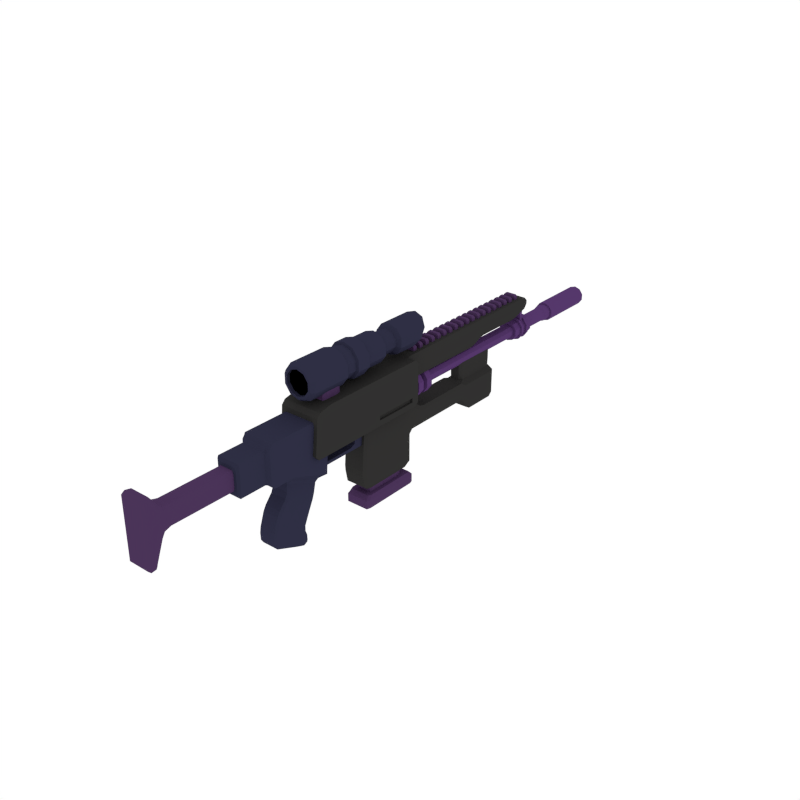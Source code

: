 # Source: Rifle.blend  (saved by Blender 2.79.0; exported with 4.5.12 LTS)
import bpy
from mathutils import Matrix  # noqa: F401  (used for matrix-valued properties, if any)

bpy.ops.wm.read_factory_settings(use_empty=True)
scene = bpy.context.scene
scene.name = 'Scene'

# ---- collections
col_collection_1 = bpy.data.collections.new('Collection 1'); scene.collection.children.link(col_collection_1)

# ---- materials (node trees are filled in below, after node groups)
mat_scopehandle = bpy.data.materials.new('ScopeHandle')
mat_scopehandle.alpha_threshold = 0.0
mat_scopehandle.diffuse_color = (0.02826, 0.02864, 0.0578, 1.0)
mat_scopehandle.roughness = 0.5
mat_detail = bpy.data.materials.new('Detail')
mat_detail.alpha_threshold = 0.0
mat_detail.diffuse_color = (0.0694, 0.03379, 0.0985, 1.0)
mat_detail.roughness = 0.5
mat_main = bpy.data.materials.new('Main')
mat_main.alpha_threshold = 0.0
mat_main.diffuse_color = (0.03106, 0.0301, 0.02935, 1.0)
mat_main.roughness = 0.5
mat_barrel = bpy.data.materials.new('Barrel')
mat_barrel.alpha_threshold = 0.0
mat_barrel.diffuse_color = (0.09172, 0.03888, 0.1473, 1.0)
mat_barrel.roughness = 0.5
mat_glass = bpy.data.materials.new('Glass')
mat_glass.alpha_threshold = 0.0
mat_glass.diffuse_color = (0.0, 0.0, 0.0, 1.0)
mat_glass.roughness = 0.5

# ---- material node trees

# ---- world
world_world = bpy.data.worlds.new('World'); scene.world = world_world
world_world.color = (1.0, 1.0, 1.0)
world_world.use_sun_shadow = False
world_world.sun_shadow_jitter_overblur = 0.0
world_world.cycles.sampling_method = 'NONE'
world_world.cycles.sample_map_resolution = 256

# ---- meshes
me_cube = bpy.data.meshes.new('Cube')
me_cube.from_pydata([(-0.1499, -2.226, 0.2315), (-0.1559, -2.27, 0.2753), (-0.1668, -2.228, 0.2753), (-0.1668, -2.228, 1.126), (-0.1559, -2.27, 1.132), (-0.15, -2.227, 1.17), (-0.1446, -2.041, 0.6053), (-0.1297, -1.965, 0.6571), (-0.1078, -1.958, 0.6141), (-0.1252, -2.011, 0.5567), (-0.126, -2.019, 0.9885), (-0.1078, -1.958, 0.9343), (-0.1297, -1.965, 0.8913), (-0.1446, -2.041, 0.9384), (0.1668, -2.228, 0.2753), (0.1559, -2.27, 0.2753), (0.1499, -2.226, 0.2315), (0.15, -2.227, 1.17), (0.1559, -2.27, 1.132), (0.1668, -2.228, 1.126), (0.1078, -1.958, 0.6141), (0.1297, -1.965, 0.6571), (0.1446, -2.041, 0.6053), (0.1252, -2.011, 0.5567), (0.126, -2.019, 0.9885), (0.1446, -2.041, 0.9384), (0.1297, -1.965, 0.8913), (0.1078, -1.958, 0.9343), (-0.1111, -0.9379, 0.8697), (-0.0953, -0.9379, 0.9136), (-0.0953, -0.9379, 0.6348), (-0.1111, -0.9379, 0.6787), (0.1111, -0.9379, 0.6787), (0.0953, -0.9379, 0.6348), (0.0953, -0.9379, 0.9136), (0.1111, -0.9379, 0.8697), (-0.1111, -1.858, 0.8697), (-0.0953, -1.858, 0.9136), (-0.1111, -1.858, 0.6787), (-0.0953, -1.858, 0.6348), (0.1111, -1.858, 0.6787), (0.0953, -1.858, 0.6348), (0.1111, -1.858, 0.8697), (0.0953, -1.858, 0.9136), (-0.1838, -0.9052, 0.9609), (-0.168, -0.9052, 1.005), (-0.1838, -0.9052, 0.5874), (-0.168, -0.9052, 0.5436), (0.168, -0.9052, 0.5436), (0.1838, -0.9052, 0.5874), (0.168, -0.9052, 1.005), (0.1838, -0.9052, 0.9609), (-0.1838, -0.5112, 0.9609), (-0.168, -0.5112, 1.005), (-0.168, -0.5112, 0.5436), (-0.1838, -0.5112, 0.5874), (0.1838, -0.5112, 0.5874), (0.168, -0.5112, 0.5436), (0.168, -0.5112, 1.005), (0.1838, -0.5112, 0.9609), (-0.245, -0.4235, 1.038), (-0.2292, -0.4673, 1.014), (-0.1719, -0.4673, 1.038), (-0.2292, -0.4235, 1.082), (-0.245, -0.4235, 0.5216), (-0.2292, -0.4235, 0.4777), (-0.1606, -0.4673, 0.5216), (-0.2292, -0.4673, 0.5418), (0.2292, -0.4235, 0.4777), (0.245, -0.4235, 0.5216), (0.2292, -0.4673, 0.5418), (0.1606, -0.4673, 0.5216), (0.2292, -0.4235, 1.082), (0.1719, -0.4673, 1.038), (0.2292, -0.4673, 1.014), (0.245, -0.4235, 1.038), (-0.245, 0.2366, 1.038), (-0.245, 0.1314, 1.038), (-0.2292, 0.1692, 1.082), (-0.2292, 0.2569, 1.082), (-0.245, -0.1202, 0.4991), (-0.2292, -0.2308, 0.4777), (-0.245, -0.2105, 0.5216), (0.245, -0.1202, 0.4991), (0.245, -0.2105, 0.5216), (0.2292, -0.2308, 0.4777), (0.2292, 0.2569, 1.082), (0.2292, 0.1692, 1.082), (0.245, 0.1314, 1.038), (0.245, 0.2366, 1.038), (-0.245, 0.4793, 1.038), (-0.2292, 0.4825, 1.082), (-0.2292, 0.5232, 1.038), (-0.245, 0.4268, 0.29), (-0.2292, 0.4695, 0.2716), (0.2292, 0.4695, 0.2716), (0.245, 0.4268, 0.29), (0.2292, 0.4825, 1.082), (0.245, 0.4793, 1.038), (0.2292, 0.5232, 1.038), (0.122, -0.1598, 0.1663), (0.1378, -0.1197, 0.1458), (0.1378, -0.08653, 0.2271), (0.122, -0.1297, 0.2437), (-0.122, -0.1297, 0.2437), (-0.1378, -0.08653, 0.2271), (-0.1378, -0.1197, 0.1458), (-0.122, -0.1598, 0.1663), (0.122, 0.3324, 0.02743), (0.1378, 0.292, 0.04785), (0.1378, 0.2647, -0.0363), (0.122, 0.3044, -0.05507), (-0.122, 0.3324, 0.02743), (-0.122, 0.3044, -0.05507), (-0.1378, 0.2647, -0.0363), (-0.1378, 0.292, 0.04785), (0.122, -0.3092, -0.03674), (0.1378, -0.2691, -0.05492), (0.1378, -0.2242, 0.02111), (0.122, -0.267, 0.0384), (-0.122, -0.3092, -0.03674), (-0.122, -0.267, 0.0384), (-0.1378, -0.2242, 0.02111), (-0.1378, -0.2691, -0.05492), (0.122, 0.205, -0.2671), (0.122, 0.2417, -0.1874), (0.1378, 0.2017, -0.1695), (0.1378, 0.165, -0.2492), (-0.122, 0.205, -0.2671), (-0.1378, 0.165, -0.2492), (-0.1378, 0.2017, -0.1695), (-0.122, 0.2417, -0.1874), (0.122, -0.3868, -0.3152), (0.1378, -0.3423, -0.3298), (0.1378, -0.3324, -0.2416), (0.122, -0.3747, -0.2298), (-0.122, -0.3868, -0.3152), (-0.122, -0.3747, -0.2298), (-0.1378, -0.3324, -0.2416), (-0.1378, -0.3423, -0.3298), (0.122, 0.154, -0.4585), (0.122, 0.1555, -0.3778), (0.1378, 0.1129, -0.3655), (0.1378, 0.07347, -0.4455), (0.1378, 0.1323, -0.5221), (-0.122, 0.154, -0.4585), (-0.1378, 0.1323, -0.5221), (-0.1378, 0.07347, -0.4455), (-0.1378, 0.1129, -0.3655), (-0.122, 0.1555, -0.3778), (0.122, -0.3823, -0.4178), (0.122, -0.3397, -0.4781), (0.1378, -0.3378, -0.4316), (-0.122, -0.3823, -0.4178), (-0.1378, -0.3378, -0.4316), (-0.122, -0.3397, -0.4781), (0.122, 0.06913, -0.6412), (0.1378, 0.09034, -0.6021), (0.1378, 0.007194, -0.5718), (0.122, -0.0131, -0.6108), (-0.122, 0.06913, -0.6412), (-0.122, -0.0131, -0.6108), (-0.1378, 0.007194, -0.5718), (-0.1378, 0.09034, -0.6021), (0.122, 0.1794, -0.5215), (0.1378, 0.1494, -0.5644), (0.122, 0.1833, -0.6042), (-0.122, 0.1794, -0.5215), (-0.122, 0.1833, -0.6042), (-0.1378, 0.1494, -0.5644), (0.122, 0.1213, -0.6586), (0.122, 0.1754, -0.6305), (0.1378, 0.1338, -0.6166), (-0.122, 0.1213, -0.6586), (-0.1378, 0.1338, -0.6166), (-0.122, 0.1754, -0.6305), (0.1378, -0.08156, 0.3443), (0.1534, -0.0899, 0.4013), (0.1353, -0.1526, 0.4406), (0.122, -0.1246, 0.3647), (0.1533, 0.343, 0.2268), (0.1378, 0.3206, 0.1799), (0.122, 0.3619, 0.1637), (0.1353, 0.414, 0.2161), (-0.1353, 0.414, 0.2161), (-0.122, 0.3619, 0.1637), (-0.1378, 0.3206, 0.1799), (-0.1533, 0.343, 0.2268), (-0.1534, -0.0899, 0.4013), (-0.1378, -0.08156, 0.3443), (-0.122, -0.1246, 0.3647), (-0.1353, -0.1526, 0.4406), (-0.1567, -2.144, 0.2753), (-0.1404, -2.146, 0.2315), (-0.1567, -2.144, 1.113), (-0.1403, -2.145, 1.158), (0.1567, -2.144, 0.2753), (0.1404, -2.146, 0.2315), (0.1567, -2.144, 1.113), (0.1403, -2.145, 1.158), (-0.1475, -0.9314, 0.633), (-0.1317, -0.9314, 0.5892), (0.1475, -0.9314, 0.633), (0.1317, -0.9314, 0.5892), (0.1475, -0.9314, 0.9153), (0.1317, -0.9314, 0.9592), (-0.1475, -0.9314, 0.9153), (-0.1317, -0.9314, 0.9592), (-0.1189, 0.2917, 0.3069), (-0.1189, 0.2917, 0.4821), (-0.1189, 1.026, 0.3069), (-0.1189, 1.029, 0.3518), (0.1189, 0.2917, 0.3069), (0.1189, 0.2917, 0.4821), (0.1189, 1.026, 0.3069), (0.1189, 1.029, 0.3518), (-0.1189, 0.5753, 0.3069), (-0.1189, 0.5753, 0.3518), (0.1189, 0.5753, 0.3069), (0.1189, 0.5753, 0.3518), (-0.1189, 1.11, 0.3899), (-0.1189, 1.121, 0.3069), (0.1189, 1.121, 0.3069), (0.1189, 1.11, 0.3899), (-0.1189, 1.289, 0.4296), (-0.1189, 1.289, 0.3069), (0.1189, 1.289, 0.3069), (0.1189, 1.289, 0.4296), (-0.1189, 1.121, 0.4808), (0.1189, 1.121, 0.4808), (-0.1189, 1.289, 0.5117), (0.1189, 1.289, 0.5117), (-0.1189, 1.087, 0.5306), (0.1189, 1.087, 0.5306), (-0.1189, 1.289, 0.552), (0.1189, 1.289, 0.552), (-0.1189, 1.078, 0.6122), (0.1189, 1.078, 0.6122), (-0.1189, 1.289, 0.6122), (0.1189, 1.289, 0.6122), (-0.1189, 0.9779, 0.5393), (0.1189, 0.9779, 0.5393), (-0.1189, 0.9684, 0.6122), (0.1189, 0.9684, 0.6122), (-0.1189, 0.6213, 0.5393), (0.1189, 0.6213, 0.5393), (-0.1189, 0.6117, 0.6122), (0.1189, 0.6117, 0.6122), (-0.1189, 0.2917, 0.5393), (0.1189, 0.2917, 0.5393), (-0.1189, 0.2917, 0.6122), (0.1189, 0.2917, 0.6122), (-0.1189, 0.5207, 0.3902), (0.1189, 0.5207, 0.3902), (-0.1189, 0.2917, 0.5107), (0.1189, 0.5432, 0.4657), (-0.1189, 0.5207, 0.3069), (0.1189, 0.2917, 0.5107), (-0.1189, 0.5432, 0.4657), (0.1189, 0.5207, 0.3069), (-0.3152, 0.2737, 0.637), (-0.2973, 0.271, 0.5805), (-0.2973, 0.2172, 0.6396), (-0.3152, 0.32, 1.153), (-0.2973, 0.2629, 1.15), (-0.2973, 0.3154, 1.21), (-0.3152, 2.119, 0.637), (-0.2973, 2.176, 0.637), (-0.2973, 2.119, 0.5805), (-0.3152, 2.119, 1.198), (-0.2973, 2.119, 1.255), (-0.2973, 2.176, 1.198), (0.3152, 0.2737, 0.637), (0.2973, 0.2172, 0.6396), (0.2973, 0.271, 0.5805), (0.3152, 0.32, 1.153), (0.2973, 0.3154, 1.21), (0.2973, 0.2629, 1.15), (0.2973, 2.176, 0.637), (0.3152, 2.119, 0.637), (0.2973, 2.119, 0.5805), (0.2973, 2.176, 1.198), (0.2973, 2.119, 1.255), (0.3152, 2.119, 1.198), (-0.3152, 0.4696, 0.637), (-0.3152, 0.5496, 0.637), (-0.2973, 0.5496, 0.5805), (-0.2973, 0.4696, 0.5805), (-0.3152, 0.4696, 1.187), (-0.2973, 0.4704, 1.246), (-0.2973, 0.5498, 1.255), (-0.3152, 0.5496, 1.198), (0.2973, 0.4696, 0.5805), (0.2973, 0.5496, 0.5805), (0.3152, 0.5496, 0.637), (0.3152, 0.4696, 0.637), (0.3152, 0.4696, 1.187), (0.3152, 0.5496, 1.198), (0.2973, 0.5498, 1.255), (0.2973, 0.4704, 1.246), (-0.3152, 0.7783, 1.198), (-0.2973, 0.7783, 1.255), (-0.2973, 0.8583, 1.255), (-0.3152, 0.8583, 1.198), (0.2973, 0.7783, 0.5805), (0.2973, 0.8583, 0.5805), (0.3152, 0.8583, 0.637), (0.3152, 0.7783, 0.637), (-0.3152, 0.7783, 0.637), (-0.3152, 0.8583, 0.637), (-0.2973, 0.8583, 0.5805), (-0.2973, 0.7783, 0.5805), (0.3152, 0.7783, 1.198), (0.3152, 0.8583, 1.198), (0.2973, 0.8583, 1.255), (0.2973, 0.7783, 1.255), (0.1894, 2.119, 0.5805), (0.1716, 2.136, 0.524), (0.1716, 2.216, 0.4871), (0.1537, 2.214, 0.5557), (0.159, 2.176, 0.626), (0.1842, 2.176, 0.637), (-0.1894, 2.119, 0.5805), (-0.1842, 2.176, 0.637), (-0.159, 2.176, 0.626), (-0.1537, 2.214, 0.5557), (-0.1716, 2.216, 0.4871), (-0.1716, 2.136, 0.524), (-0.1894, 2.176, 1.198), (-0.1842, 2.119, 1.255), (-0.159, 2.136, 1.255), (-0.1537, 2.216, 1.255), (-0.1716, 2.232, 1.198), (0.1894, 2.176, 1.198), (0.1716, 2.232, 1.198), (0.1537, 2.216, 1.255), (0.159, 2.136, 1.255), (0.1842, 2.119, 1.255), (-0.1842, 0.2172, 0.6396), (-0.1842, 0.271, 0.5805), (-0.159, 0.271, 0.5805), (-0.159, 0.2172, 0.6396), (0.1842, 0.2172, 0.6396), (0.159, 0.2172, 0.6396), (0.159, 0.271, 0.5805), (0.1842, 0.271, 0.5805), (0.1842, 0.2629, 1.15), (0.1842, 0.3154, 1.21), (0.159, 0.3154, 1.21), (0.159, 0.2629, 1.15), (-0.1842, 0.2629, 1.15), (-0.159, 0.2629, 1.15), (-0.159, 0.3154, 1.21), (-0.1842, 0.3154, 1.21), (-0.1842, 0.4704, 1.246), (-0.159, 0.4598, 1.243), (-0.1537, 0.5096, 1.251), (-0.1716, 0.5661, 1.256), (-0.1894, 0.5498, 1.255), (0.1842, 0.4704, 1.246), (0.1894, 0.5498, 1.255), (0.1716, 0.5661, 1.256), (0.1537, 0.5096, 1.251), (0.159, 0.4598, 1.243), (0.1842, 0.4696, 0.5805), (0.159, 0.4696, 0.5805), (0.159, 0.5496, 0.5805), (0.1842, 0.5496, 0.5805), (-0.1842, 0.4696, 0.5805), (-0.1842, 0.5496, 0.5805), (-0.159, 0.5496, 0.5805), (-0.159, 0.4696, 0.5805), (0.1842, 0.7783, 0.5805), (0.159, 0.7783, 0.5805), (0.159, 0.8583, 0.5805), (0.1842, 0.8583, 0.5805), (-0.1842, 0.7783, 0.5805), (-0.1842, 0.8583, 0.5805), (-0.159, 0.8583, 0.5805), (-0.159, 0.7783, 0.5805), (-0.1894, 0.7783, 1.255), (-0.1716, 0.7618, 1.256), (-0.1537, 0.8183, 1.256), (-0.159, 0.8748, 1.255), (-0.1842, 0.8583, 1.255), (0.1894, 0.7783, 1.255), (0.1842, 0.8583, 1.255), (0.159, 0.8748, 1.255), (0.1537, 0.8183, 1.256), (0.1716, 0.7618, 1.256), (-0.1537, 0.5096, 1.467), (-0.1716, 0.5661, 1.467), (0.1537, 0.5096, 1.467), (0.1716, 0.5661, 1.467), (-0.1537, 0.8183, 1.467), (-0.1716, 0.7618, 1.467), (0.1537, 0.8183, 1.467), (0.1716, 0.7618, 1.467), (0.2973, 1.219, 1.255), (0.3152, 1.219, 1.198), (0.3152, 1.299, 1.198), (0.2973, 1.299, 1.255), (-0.2973, 1.219, 0.5805), (-0.3152, 1.219, 0.637), (-0.3152, 1.299, 0.637), (-0.2973, 1.299, 0.5805), (0.3152, 1.299, 0.637), (0.3152, 1.219, 0.637), (0.2973, 1.219, 0.5805), (0.2973, 1.299, 0.5805), (-0.3152, 1.299, 1.198), (-0.3152, 1.219, 1.198), (-0.2973, 1.219, 1.255), (-0.2973, 1.299, 1.255), (0.159, 1.2, 0.5805), (0.1537, 1.255, 0.5218), (0.1716, 1.312, 0.524), (0.1894, 1.299, 0.5805), (0.1842, 1.219, 0.5805), (-0.159, 1.2, 0.5805), (-0.1842, 1.219, 0.5805), (-0.1894, 1.299, 0.5805), (-0.1716, 1.312, 0.524), (-0.1537, 1.255, 0.5218), (-0.159, 1.219, 1.255), (-0.159, 1.299, 1.255), (-0.1842, 1.299, 1.255), (-0.1842, 1.219, 1.255), (0.159, 1.219, 1.255), (0.1842, 1.219, 1.255), (0.1842, 1.299, 1.255), (0.159, 1.299, 1.255), (0.1308, 2.119, -0.383), (0.1537, 2.176, -0.3265), (0.1716, 2.119, -0.3265), (0.1537, 2.076, -0.383), (-0.1308, 2.119, -0.383), (-0.1537, 2.076, -0.383), (-0.1716, 2.119, -0.3265), (-0.1537, 2.176, -0.3265), (0.1537, 1.359, -0.383), (0.1716, 1.305, -0.3265), (0.1537, 1.249, -0.3324), (0.1327, 1.311, -0.383), (-0.1537, 1.359, -0.383), (-0.1327, 1.311, -0.383), (-0.1537, 1.249, -0.3324), (-0.1716, 1.305, -0.3265), (-0.1716, 2.119, -0.155), (-0.1716, 2.119, -0.07507), (-0.1537, 2.176, -0.07507), (-0.1537, 2.176, -0.155), (-0.1716, 1.271, -0.155), (-0.1537, 1.213, -0.1546), (-0.1537, 1.208, -0.0748), (-0.1716, 1.265, -0.07507), (0.1537, 1.213, -0.1546), (0.1716, 1.271, -0.155), (0.1716, 1.265, -0.07507), (0.1537, 1.208, -0.0748), (0.1716, 2.119, -0.155), (0.1537, 2.176, -0.155), (0.1537, 2.176, -0.07507), (0.1716, 2.119, -0.07507), (0.09832, 2.028, -0.3831), (0.1161, 1.971, -0.3831), (-0.09832, 2.028, -0.3831), (-0.1161, 1.971, -0.3831), (0.1161, 1.464, -0.3831), (0.09832, 1.407, -0.3831), (-0.1161, 1.464, -0.3831), (-0.09832, 1.407, -0.3831), (0.0997, 2.028, -0.4828), (0.1137, 1.977, -0.4824), (-0.0997, 2.028, -0.4828), (-0.1137, 1.977, -0.4824), (0.1137, 1.458, -0.4824), (0.0997, 1.407, -0.4828), (-0.1137, 1.458, -0.4824), (-0.0997, 1.407, -0.4828), (0.1669, 2.111, -0.4873), (0.1843, 2.153, -0.5439), (0.1665, 2.21, -0.5436), (0.1442, 2.155, -0.4869), (-0.1442, 2.155, -0.4869), (-0.1665, 2.21, -0.5436), (-0.1843, 2.153, -0.5439), (-0.1669, 2.111, -0.4873), (0.1442, 1.32, -0.4869), (0.1665, 1.265, -0.5436), (0.1843, 1.321, -0.5439), (0.1669, 1.363, -0.4873), (-0.1442, 1.32, -0.4869), (-0.1669, 1.363, -0.4873), (-0.1843, 1.321, -0.5439), (-0.1665, 1.265, -0.5436), (0.1665, 2.21, -0.6688), (0.1843, 2.153, -0.6686), (-0.1843, 2.153, -0.6686), (-0.1665, 2.21, -0.6688), (0.1843, 1.321, -0.6686), (0.1665, 1.265, -0.6688), (-0.1665, 1.265, -0.6688), (-0.1843, 1.321, -0.6686), (-0.2973, 0.243, 0.9219), (-0.3152, 0.3003, 0.9285), (-0.3152, 0.293, 0.8474), (-0.2973, 0.2358, 0.8423), (-0.3152, 2.119, 0.8699), (-0.3152, 2.119, 0.9498), (-0.2973, 2.176, 0.9498), (-0.2973, 2.176, 0.8699), (0.2973, 2.176, 0.8699), (0.2973, 2.176, 0.9498), (0.3152, 2.119, 0.9498), (0.3152, 2.119, 0.8699), (0.3152, 0.293, 0.8474), (0.3152, 0.3003, 0.9285), (0.2973, 0.243, 0.9219), (0.2973, 0.2358, 0.8423), (0.3152, 0.4696, 0.8655), (0.3152, 0.5496, 0.8699), (0.3152, 0.5496, 0.9498), (0.3152, 0.4696, 0.9459), (-0.3152, 0.4696, 0.8655), (-0.3152, 0.4696, 0.9459), (-0.3152, 0.5496, 0.9498), (-0.3152, 0.5496, 0.8699), (0.3152, 0.7783, 0.8699), (0.3152, 0.8583, 0.8699), (0.3152, 0.8583, 0.9498), (0.3152, 0.7783, 0.9498), (-0.3152, 0.7783, 0.8699), (-0.3152, 0.7783, 0.9498), (-0.3152, 0.8583, 0.9498), (-0.3152, 0.8583, 0.8699), (0.1842, 0.2358, 0.8423), (0.1842, 0.243, 0.9219), (0.159, 0.243, 0.9219), (0.159, 0.2358, 0.8423), (-0.1842, 0.2358, 0.8423), (-0.159, 0.2358, 0.8423), (-0.159, 0.243, 0.9219), (-0.1842, 0.243, 0.9219), (-0.1842, 2.176, 0.8699), (-0.1894, 2.176, 0.9498), (-0.1716, 2.232, 0.9663), (-0.1537, 2.232, 0.9098), (-0.159, 2.176, 0.8533), (0.1842, 2.176, 0.8699), (0.159, 2.176, 0.8533), (0.1537, 2.232, 0.9098), (0.1716, 2.232, 0.9663), (0.1894, 2.176, 0.9498), (-0.3152, 1.299, 0.8699), (-0.3152, 1.219, 0.8699), (-0.3152, 1.219, 0.9498), (-0.3152, 1.299, 0.9498), (0.3152, 1.299, 0.9498), (0.3152, 1.219, 0.9498), (0.3152, 1.219, 0.8699), (0.3152, 1.299, 0.8699), (-0.1537, 3.622, 1.255), (-0.1716, 3.622, 1.198), (-0.1716, 3.542, 1.198), (-0.1537, 3.542, 1.255), (0.1537, 3.622, 1.255), (0.1537, 3.542, 1.255), (0.1716, 3.542, 1.198), (0.1716, 3.622, 1.198), (-0.1716, 3.622, 0.9892), (-0.1537, 3.62, 0.9263), (-0.1537, 3.541, 0.9098), (-0.1716, 3.542, 0.9663), (0.1716, 3.622, 0.9892), (0.1716, 3.542, 0.9663), (0.1537, 3.541, 0.9098), (0.1537, 3.62, 0.9263), (-0.1537, 4.543, 1.255), (-0.1537, 4.622, 1.255), (-0.1716, 4.622, 1.198), (-0.1716, 4.543, 1.198), (0.1537, 4.543, 1.255), (0.1716, 4.543, 1.198), (0.1716, 4.622, 1.198), (0.1537, 4.622, 1.255), (-0.1716, 4.622, 1.07), (-0.1537, 4.621, 1.011), (-0.1537, 4.542, 0.999), (-0.1716, 4.543, 1.055), (0.1716, 4.622, 1.07), (0.1716, 4.543, 1.055), (0.1537, 4.542, 0.999), (0.1537, 4.621, 1.011), (-0.1537, 4.846, 1.255), (-0.1537, 4.903, 1.198), (-0.1716, 4.846, 1.198), (0.1537, 4.846, 1.255), (0.1716, 4.846, 1.198), (0.1537, 4.903, 1.198), (-0.1716, 4.846, 1.137), (-0.1537, 4.903, 1.145), (-0.1537, 4.855, 1.08), (0.1716, 4.846, 1.137), (0.1537, 4.855, 1.08), (0.1537, 4.903, 1.145), (0.1716, 3.824, 1.055), (0.1716, 3.744, 1.043), (0.1537, 3.747, 0.9825), (0.1537, 3.825, 0.999), (0.1716, 3.744, 1.198), (0.1716, 3.824, 1.198), (0.1537, 3.824, 1.255), (0.1537, 3.744, 1.255), (-0.1537, 3.744, 1.255), (-0.1537, 3.824, 1.255), (-0.1716, 3.824, 1.198), (-0.1716, 3.744, 1.198), (-0.1537, 3.825, 0.999), (-0.1537, 3.747, 0.9825), (-0.1716, 3.744, 1.043), (-0.1716, 3.824, 1.055), (-0.1537, 1.229, 0.1887), (-0.1716, 1.285, 0.1888), (-0.1716, 1.279, 0.1089), (-0.1537, 1.222, 0.109), (0.1716, 1.285, 0.1888), (0.1537, 1.229, 0.1887), (0.1537, 1.222, 0.109), (0.1716, 1.279, 0.1089), (0.1716, 2.216, 0.2054), (0.1716, 2.136, 0.1888), (0.1716, 2.119, 0.1089), (0.1537, 2.176, 0.09235), (0.1537, 2.232, 0.1489), (-0.1537, 2.176, 0.09235), (-0.1716, 2.119, 0.1089), (-0.1716, 2.136, 0.1888), (-0.1716, 2.216, 0.2054), (-0.1537, 2.232, 0.1489), (0.1537, 2.473, 0.4142), (0.1537, 2.396, 0.437), (0.1716, 2.391, 0.3728), (0.1716, 2.471, 0.3577), (-0.1537, 2.473, 0.4142), (-0.1716, 2.471, 0.3577), (-0.1716, 2.391, 0.3728), (-0.1537, 2.396, 0.437), (0.1716, 2.471, 0.2054), (0.1716, 2.391, 0.2054), (0.1537, 2.391, 0.1489), (0.1537, 2.471, 0.1489), (-0.1716, 2.471, 0.2054), (-0.1537, 2.471, 0.1489), (-0.1537, 2.391, 0.1489), (-0.1716, 2.391, 0.2054), (0.1537, 3.317, 0.4142), (0.1716, 3.333, 0.3577), (0.1716, 3.413, 0.3639), (-0.1716, 3.413, 0.3639), (-0.1716, 3.333, 0.3577), (-0.1537, 3.317, 0.4142), (0.1716, 3.413, 0.1888), (0.1716, 3.333, 0.2054), (0.1537, 3.327, 0.1489), (0.1537, 3.396, 0.1088), (0.1716, 3.461, 0.1089), (-0.1716, 3.413, 0.1888), (-0.1716, 3.461, 0.1089), (-0.1537, 3.396, 0.1088), (-0.1537, 3.327, 0.1489), (-0.1716, 3.333, 0.2054), (0.1716, 4.022, 0.3639), (0.1537, 4.078, 0.3743), (-0.1537, 4.078, 0.3743), (-0.1716, 4.022, 0.3639), (0.1716, 4.022, 0.1888), (0.1716, 4.022, 0.1089), (0.1537, 4.078, 0.1089), (0.1537, 4.078, 0.1888), (-0.1716, 4.022, 0.1888), (-0.1537, 4.078, 0.1888), (-0.1537, 4.078, 0.1089), (-0.1716, 4.022, 0.1089), (0.1537, 3.465, -0.01113), (0.1537, 3.534, -0.05125), (0.1716, 3.52, 0.005275), (-0.1537, 3.465, -0.01113), (-0.1716, 3.52, 0.005275), (-0.1537, 3.534, -0.05125), (0.1537, 4.078, 0.005275), (0.1716, 4.022, 0.005275), (0.1537, 4.022, -0.05125), (-0.1537, 4.078, 0.005275), (-0.1537, 4.022, -0.05125), (-0.1716, 4.022, 0.005275), (0.06806, 3.373, 0.5279), (0.06426, 3.373, 0.4299), (0.1012, 3.43, 0.4299), (0.08587, 3.43, 0.5383), (-0.06806, 3.373, 0.5279), (-0.08587, 3.43, 0.5383), (-0.1012, 3.43, 0.4299), (-0.06426, 3.373, 0.4299), (0.06806, 4.078, 0.5279), (0.08587, 4.022, 0.5383), (0.1012, 4.022, 0.4299), (0.06426, 4.078, 0.4299), (-0.06806, 4.078, 0.5279), (-0.06426, 4.078, 0.4299), (-0.1012, 4.022, 0.4299), (-0.08587, 4.022, 0.5383), (0.06806, 3.373, 0.7074), (0.08587, 3.43, 0.7074), (-0.06806, 3.373, 0.7074), (-0.08587, 3.43, 0.7074), (0.06806, 4.078, 0.7074), (0.08587, 4.022, 0.7074), (-0.06806, 4.078, 0.7074), (-0.08587, 4.022, 0.7074), (1.881e-16, 2.053, 0.6339), (1.417e-16, 4.667, 0.6339), (0.06145, 2.053, 0.6539), (0.06145, 4.667, 0.6539), (0.09942, 2.053, 0.7062), (0.09942, 4.667, 0.7062), (0.09942, 2.053, 0.7708), (0.09942, 4.667, 0.7708), (0.06145, 2.053, 0.823), (0.06145, 4.667, 0.823), (-9.139e-09, 2.053, 0.843), (-9.139e-09, 4.667, 0.843), (-0.06145, 2.053, 0.823), (-0.06145, 4.667, 0.823), (-0.09942, 2.053, 0.7708), (-0.09942, 4.667, 0.7708), (-0.09942, 2.053, 0.7062), (-0.09942, 4.667, 0.7062), (-0.06145, 2.053, 0.6539), (-0.06145, 4.667, 0.6539), (0.08796, 4.667, 0.6174), (-1.344e-09, 4.667, 0.5888), (0.1423, 4.667, 0.6922), (0.1423, 4.667, 0.7847), (0.08796, 4.667, 0.8595), (-1.443e-08, 4.667, 0.8881), (-0.08796, 4.667, 0.8595), (-0.1423, 4.667, 0.7847), (-0.1423, 4.667, 0.6922), (-0.08796, 4.667, 0.6174), (0.08796, 5.058, 0.6174), (-1.344e-09, 5.058, 0.5888), (0.1423, 5.058, 0.6922), (0.1423, 5.058, 0.7847), (0.08796, 5.058, 0.8595), (-1.443e-08, 5.058, 0.8881), (-0.08796, 5.058, 0.8595), (-0.1423, 5.058, 0.7847), (-0.1423, 5.058, 0.6922), (-0.08796, 5.058, 0.6174), (0.06058, 5.109, 0.6551), (-9.258e-10, 5.109, 0.6354), (0.09802, 5.109, 0.7066), (0.09802, 5.109, 0.7703), (0.06058, 5.109, 0.8219), (-9.936e-09, 5.109, 0.8415), (-0.06058, 5.109, 0.8219), (-0.09802, 5.109, 0.7703), (-0.09802, 5.109, 0.7066), (-0.06058, 5.109, 0.6551), (0.06058, 5.491, 0.6551), (2.375e-07, 5.491, 0.6354), (0.09802, 5.491, 0.7066), (0.09802, 5.491, 0.7703), (0.06058, 5.491, 0.8219), (2.285e-07, 5.491, 0.8415), (-0.06058, 5.491, 0.8219), (-0.09802, 5.491, 0.7703), (-0.09802, 5.491, 0.7066), (-0.06058, 5.491, 0.6551), (0.06938, 5.526, 0.643), (2.376e-07, 5.526, 0.6204), (0.1123, 5.526, 0.702), (0.1123, 5.526, 0.7749), (0.06938, 5.526, 0.834), (2.273e-07, 5.526, 0.8565), (-0.06938, 5.526, 0.834), (-0.1123, 5.526, 0.7749), (-0.1123, 5.526, 0.702), (-0.06938, 5.526, 0.643), (0.06938, 5.645, 0.643), (2.376e-07, 5.645, 0.6204), (0.1123, 5.645, 0.702), (0.1123, 5.645, 0.7749), (0.06938, 5.645, 0.834), (2.273e-07, 5.645, 0.8565), (-0.06938, 5.645, 0.834), (-0.1123, 5.645, 0.7749), (-0.1123, 5.645, 0.702), (-0.06938, 5.645, 0.643), (0.08557, 5.645, 0.6207), (2.378e-07, 5.645, 0.5929), (0.1385, 5.645, 0.6935), (0.1385, 5.645, 0.7835), (0.08557, 5.645, 0.8563), (2.251e-07, 5.645, 0.8841), (-0.08557, 5.645, 0.8563), (-0.1385, 5.645, 0.7835), (-0.1385, 5.645, 0.6935), (-0.08557, 5.645, 0.6207), (-0.04572, 6.584, 0.6755), (-0.07398, 6.584, 0.7144), (-0.07398, 6.584, 0.7625), (-0.04572, 6.584, 0.8014), (2.362e-07, 6.584, 0.8163), (0.04572, 6.584, 0.8014), (0.07398, 6.584, 0.7625), (0.07398, 6.584, 0.7144), (0.04572, 6.584, 0.6755), (2.397e-07, 6.584, 0.6607), (0.06145, 6.584, 0.6539), (0.08557, 6.545, 0.6207), (2.378e-07, 6.545, 0.5929), (2.407e-07, 6.584, 0.6339), (0.09943, 6.584, 0.7062), (0.1385, 6.545, 0.6935), (0.09943, 6.584, 0.7708), (0.1385, 6.545, 0.7835), (0.06145, 6.584, 0.8231), (0.08557, 6.545, 0.8563), (2.36e-07, 6.584, 0.843), (2.251e-07, 6.545, 0.8841), (-0.06145, 6.584, 0.8231), (-0.08557, 6.545, 0.8563), (-0.09943, 6.584, 0.7708), (-0.1385, 6.545, 0.7835), (-0.09943, 6.584, 0.7062), (-0.1385, 6.545, 0.6935), (-0.06145, 6.584, 0.6539), (-0.08557, 6.545, 0.6207), (-0.07398, 5.824, 0.7144), (-0.04572, 5.824, 0.6755), (-0.04572, 5.824, 0.8014), (-0.07398, 5.824, 0.7625), (0.04572, 5.824, 0.8014), (-5.461e-07, 5.824, 0.8163), (0.07398, 5.824, 0.7144), (0.07398, 5.824, 0.7625), (-5.426e-07, 5.824, 0.6607), (0.04572, 5.824, 0.6755), (0.1423, 4.792, 0.7847), (0.1423, 4.831, 0.7847), (0.1423, 4.912, 0.7847), (0.1423, 4.951, 0.7847), (0.08796, 4.951, 0.8595), (0.08796, 4.912, 0.8595), (0.08796, 4.831, 0.8595), (0.08796, 4.792, 0.8595), (-1.344e-09, 4.792, 0.5888), (-1.344e-09, 4.831, 0.5888), (-1.344e-09, 4.912, 0.5888), (-1.344e-09, 4.951, 0.5888), (0.08796, 4.951, 0.6174), (0.08796, 4.912, 0.6174), (0.08796, 4.831, 0.6174), (0.08796, 4.792, 0.6174), (-0.1423, 4.792, 0.7847), (-0.1423, 4.831, 0.7847), (-0.1423, 4.912, 0.7847), (-0.1423, 4.951, 0.7847), (-0.1423, 4.951, 0.6922), (-0.1423, 4.912, 0.6922), (-0.1423, 4.831, 0.6922), (-0.1423, 4.792, 0.6922), (-1.443e-08, 4.951, 0.8881), (-1.443e-08, 4.912, 0.8881), (-1.443e-08, 4.831, 0.8881), (-1.443e-08, 4.792, 0.8881), (0.1423, 4.951, 0.6922), (0.1423, 4.912, 0.6922), (0.1423, 4.831, 0.6922), (0.1423, 4.792, 0.6922), (-0.08796, 4.951, 0.6174), (-0.08796, 4.912, 0.6174), (-0.08796, 4.831, 0.6174), (-0.08796, 4.792, 0.6174), (-0.08796, 4.951, 0.8595), (-0.08796, 4.912, 0.8595), (-0.08796, 4.831, 0.8595), (-0.08796, 4.792, 0.8595), (0.1708, 4.794, 0.794), (0.1708, 4.83, 0.794), (0.1055, 4.83, 0.8837), (0.1055, 4.794, 0.8837), (-1.613e-09, 4.794, 0.5589), (-1.613e-09, 4.83, 0.5589), (0.1055, 4.83, 0.5932), (0.1055, 4.794, 0.5932), (-0.1708, 4.794, 0.794), (-0.1708, 4.83, 0.794), (-0.1708, 4.83, 0.683), (-0.1708, 4.794, 0.683), (-1.731e-08, 4.83, 0.918), (-1.731e-08, 4.794, 0.918), (0.1708, 4.83, 0.683), (0.1708, 4.794, 0.683), (-0.1055, 4.83, 0.5932), (-0.1055, 4.794, 0.5932), (-0.1055, 4.83, 0.8837), (-0.1055, 4.794, 0.8837), (0.1708, 4.913, 0.794), (0.1708, 4.951, 0.794), (0.1055, 4.951, 0.8837), (0.1055, 4.913, 0.8837), (-1.613e-09, 4.913, 0.5589), (-1.613e-09, 4.951, 0.5589), (0.1055, 4.951, 0.5932), (0.1055, 4.913, 0.5932), (-0.1708, 4.913, 0.794), (-0.1708, 4.951, 0.794), (-0.1708, 4.951, 0.683), (-0.1708, 4.913, 0.683), (-1.731e-08, 4.951, 0.918), (-1.731e-08, 4.913, 0.918), (0.1708, 4.951, 0.683), (0.1708, 4.913, 0.683), (-0.1055, 4.951, 0.5932), (-0.1055, 4.913, 0.5932), (-0.1055, 4.951, 0.8837), (-0.1055, 4.913, 0.8837), (1.833e-16, 2.327, 0.6339), (0.06145, 2.327, 0.6539), (0.09942, 2.327, 0.7062), (0.09942, 2.327, 0.7708), (0.06145, 2.327, 0.823), (-9.139e-09, 2.327, 0.843), (-0.06145, 2.327, 0.823), (-0.09942, 2.327, 0.7708), (-0.09942, 2.327, 0.7062), (-0.06145, 2.327, 0.6539), (1.812e-16, 2.444, 0.6339), (0.06145, 2.444, 0.6539), (0.09942, 2.444, 0.7062), (0.09942, 2.444, 0.7708), (0.06145, 2.444, 0.823), (-9.139e-09, 2.444, 0.843), (-0.06145, 2.444, 0.823), (-0.09942, 2.444, 0.7708), (-0.09942, 2.444, 0.7062), (-0.06145, 2.444, 0.6539), (1.802e-16, 2.496, 0.6339), (0.06145, 2.496, 0.6539), (0.09942, 2.496, 0.7062), (0.09942, 2.496, 0.7708), (0.06145, 2.496, 0.823), (-9.139e-09, 2.496, 0.843), (-0.06145, 2.496, 0.823), (-0.09942, 2.496, 0.7708), (-0.09942, 2.496, 0.7062), (-0.06145, 2.496, 0.6539), (1.78e-16, 2.623, 0.6339), (0.06145, 2.623, 0.6539), (0.09942, 2.623, 0.7062), (0.09942, 2.623, 0.7708), (0.06145, 2.623, 0.823), (-9.139e-09, 2.623, 0.843), (-0.06145, 2.623, 0.823), (-0.09942, 2.623, 0.7708), (-0.09942, 2.623, 0.7062), (-0.06145, 2.623, 0.6539), (0.1142, 2.434, 0.5813), (0.1142, 2.337, 0.5813), (0.1847, 2.434, 0.6784), (0.1847, 2.337, 0.6784), (0.1847, 2.434, 0.7985), (0.1847, 2.337, 0.7985), (0.1142, 2.434, 0.8956), (0.1142, 2.337, 0.8956), (-1.966e-08, 2.434, 0.9327), (-1.966e-08, 2.337, 0.9327), (-0.1142, 2.434, 0.8956), (-0.1142, 2.337, 0.8956), (-0.1847, 2.434, 0.7985), (-0.1847, 2.337, 0.7985), (-0.1847, 2.434, 0.6784), (-0.1847, 2.337, 0.6784), (-0.1142, 2.434, 0.5813), (-0.1142, 2.337, 0.5813), (-2.674e-09, 2.337, 0.5442), (-2.674e-09, 2.434, 0.5442), (0.1147, 2.609, 0.5806), (0.1147, 2.51, 0.5806), (0.1856, 2.609, 0.6782), (0.1856, 2.51, 0.6782), (0.1856, 2.609, 0.7988), (0.1856, 2.51, 0.7988), (0.1147, 2.609, 0.8963), (0.1147, 2.51, 0.8963), (-1.976e-08, 2.609, 0.9336), (-1.976e-08, 2.51, 0.9336), (-0.1147, 2.609, 0.8963), (-0.1147, 2.51, 0.8963), (-0.1856, 2.609, 0.7988), (-0.1856, 2.51, 0.7988), (-0.1856, 2.609, 0.6782), (-0.1856, 2.51, 0.6782), (-0.1147, 2.609, 0.5806), (-0.1147, 2.51, 0.5806), (-2.7e-09, 2.51, 0.5433), (-2.7e-09, 2.609, 0.5433), (0.1423, 4.847, 0.7847), (0.1423, 4.896, 0.7847), (0.08796, 4.896, 0.8595), (0.08796, 4.847, 0.8595), (-1.344e-09, 4.847, 0.5888), (-1.344e-09, 4.896, 0.5888), (0.08796, 4.896, 0.6174), (0.08796, 4.847, 0.6174), (-0.1423, 4.847, 0.7847), (-0.1423, 4.896, 0.7847), (-0.1423, 4.896, 0.6922), (-0.1423, 4.847, 0.6922), (-1.443e-08, 4.896, 0.8881), (-1.443e-08, 4.847, 0.8881), (0.1423, 4.896, 0.6922), (0.1423, 4.847, 0.6922), (-0.08796, 4.896, 0.6174), (-0.08796, 4.847, 0.6174), (-0.08796, 4.896, 0.8595), (-0.08796, 4.847, 0.8595), (0.08796, 4.896, 1.169), (0.08796, 4.847, 1.169), (-1.443e-08, 4.896, 1.169), (-1.443e-08, 4.847, 1.169), (-0.08796, 4.896, 1.169), (-0.08796, 4.847, 1.169), (-0.09631, 2.323, 1.238), (-0.09631, 2.388, 1.238), (0.09631, 2.323, 1.238), (0.09631, 2.388, 1.238), (-0.07578, 2.33, 1.327), (-0.09631, 2.323, 1.3), (-0.07578, 2.381, 1.327), (-0.09631, 2.388, 1.3), (0.07578, 2.33, 1.327), (0.09631, 2.323, 1.3), (0.07578, 2.381, 1.327), (0.09631, 2.388, 1.3), (-0.09631, 2.453, 1.238), (-0.09631, 2.518, 1.238), (0.09631, 2.453, 1.238), (0.09631, 2.518, 1.238), (-0.07578, 2.46, 1.327), (-0.09631, 2.453, 1.3), (-0.07578, 2.511, 1.327), (-0.09631, 2.518, 1.3), (0.07578, 2.46, 1.327), (0.09631, 2.453, 1.3), (0.07578, 2.511, 1.327), (0.09631, 2.518, 1.3), (-0.09631, 2.583, 1.238), (-0.09631, 2.648, 1.238), (0.09631, 2.583, 1.238), (0.09631, 2.648, 1.238), (-0.07578, 2.59, 1.327), (-0.09631, 2.583, 1.3), (-0.07578, 2.641, 1.327), (-0.09631, 2.648, 1.3), (0.07578, 2.59, 1.327), (0.09631, 2.583, 1.3), (0.07578, 2.641, 1.327), (0.09631, 2.648, 1.3), (-0.09631, 2.713, 1.238), (-0.09631, 2.778, 1.238), (0.09631, 2.713, 1.238), (0.09631, 2.778, 1.238), (-0.07578, 2.72, 1.327), (-0.09631, 2.713, 1.3), (-0.07578, 2.771, 1.327), (-0.09631, 2.778, 1.3), (0.07578, 2.72, 1.327), (0.09631, 2.713, 1.3), (0.07578, 2.771, 1.327), (0.09631, 2.778, 1.3), (-0.09631, 2.843, 1.238), (-0.09631, 2.908, 1.238), (0.09631, 2.843, 1.238), (0.09631, 2.908, 1.238), (-0.07578, 2.85, 1.327), (-0.09631, 2.843, 1.3), (-0.07578, 2.901, 1.327), (-0.09631, 2.908, 1.3), (0.07578, 2.85, 1.327), (0.09631, 2.843, 1.3), (0.07578, 2.901, 1.327), (0.09631, 2.908, 1.3), (-0.09631, 2.973, 1.238), (-0.09631, 3.038, 1.238), (0.09631, 2.973, 1.238), (0.09631, 3.038, 1.238), (-0.07578, 2.98, 1.327), (-0.09631, 2.973, 1.3), (-0.07578, 3.031, 1.327), (-0.09631, 3.038, 1.3), (0.07578, 2.98, 1.327), (0.09631, 2.973, 1.3), (0.07578, 3.031, 1.327), (0.09631, 3.038, 1.3), (-0.09631, 3.103, 1.238), (-0.09631, 3.168, 1.238), (0.09631, 3.103, 1.238), (0.09631, 3.168, 1.238), (-0.07578, 3.11, 1.327), (-0.09631, 3.103, 1.3), (-0.07578, 3.161, 1.327), (-0.09631, 3.168, 1.3), (0.07578, 3.11, 1.327), (0.09631, 3.103, 1.3), (0.07578, 3.161, 1.327), (0.09631, 3.168, 1.3), (-0.09631, 3.233, 1.238), (-0.09631, 3.298, 1.238), (0.09631, 3.233, 1.238), (0.09631, 3.298, 1.238), (-0.07578, 3.24, 1.327), (-0.09631, 3.233, 1.3), (-0.07578, 3.291, 1.327), (-0.09631, 3.298, 1.3), (0.07578, 3.24, 1.327), (0.09631, 3.233, 1.3), (0.07578, 3.291, 1.327), (0.09631, 3.298, 1.3), (-0.09631, 3.363, 1.238), (-0.09631, 3.428, 1.238), (0.09631, 3.363, 1.238), (0.09631, 3.428, 1.238), (-0.07578, 3.37, 1.327), (-0.09631, 3.363, 1.3), (-0.07578, 3.421, 1.327), (-0.09631, 3.428, 1.3), (0.07578, 3.37, 1.327), (0.09631, 3.363, 1.3), (0.07578, 3.421, 1.327), (0.09631, 3.428, 1.3), (-0.09631, 3.493, 1.238), (-0.09631, 3.558, 1.238), (0.09631, 3.493, 1.238), (0.09631, 3.558, 1.238), (-0.07578, 3.5, 1.327), (-0.09631, 3.493, 1.3), (-0.07578, 3.551, 1.327), (-0.09631, 3.558, 1.3), (0.07578, 3.5, 1.327), (0.09631, 3.493, 1.3), (0.07578, 3.551, 1.327), (0.09631, 3.558, 1.3), (-0.09631, 3.623, 1.238), (-0.09631, 3.688, 1.238), (0.09631, 3.623, 1.238), (0.09631, 3.688, 1.238), (-0.07578, 3.63, 1.327), (-0.09631, 3.623, 1.3), (-0.07578, 3.681, 1.327), (-0.09631, 3.688, 1.3), (0.07578, 3.63, 1.327), (0.09631, 3.623, 1.3), (0.07578, 3.681, 1.327), (0.09631, 3.688, 1.3), (-0.09631, 3.753, 1.238), (-0.09631, 3.818, 1.238), (0.09631, 3.753, 1.238), (0.09631, 3.818, 1.238), (-0.07578, 3.76, 1.327), (-0.09631, 3.753, 1.3), (-0.07578, 3.811, 1.327), (-0.09631, 3.818, 1.3), (0.07578, 3.76, 1.327), (0.09631, 3.753, 1.3), (0.07578, 3.811, 1.327), (0.09631, 3.818, 1.3), (-0.09631, 3.883, 1.238), (-0.09631, 3.948, 1.238), (0.09631, 3.883, 1.238), (0.09631, 3.948, 1.238), (-0.07578, 3.89, 1.327), (-0.09631, 3.883, 1.3), (-0.07578, 3.941, 1.327), (-0.09631, 3.948, 1.3), (0.07578, 3.89, 1.327), (0.09631, 3.883, 1.3), (0.07578, 3.941, 1.327), (0.09631, 3.948, 1.3), (-0.09631, 4.013, 1.238), (-0.09631, 4.078, 1.238), (0.09631, 4.013, 1.238), (0.09631, 4.078, 1.238), (-0.07578, 4.02, 1.327), (-0.09631, 4.013, 1.3), (-0.07578, 4.071, 1.327), (-0.09631, 4.078, 1.3), (0.07578, 4.02, 1.327), (0.09631, 4.013, 1.3), (0.07578, 4.071, 1.327), (0.09631, 4.078, 1.3), (-0.09631, 4.143, 1.238), (-0.09631, 4.208, 1.238), (0.09631, 4.143, 1.238), (0.09631, 4.208, 1.238), (-0.07578, 4.149, 1.327), (-0.09631, 4.143, 1.3), (-0.07578, 4.201, 1.327), (-0.09631, 4.208, 1.3), (0.07578, 4.149, 1.327), (0.09631, 4.143, 1.3), (0.07578, 4.201, 1.327), (0.09631, 4.208, 1.3), (-0.09631, 4.272, 1.238), (-0.09631, 4.337, 1.238), (0.09631, 4.272, 1.238), (0.09631, 4.337, 1.238), (-0.07578, 4.279, 1.327), (-0.09631, 4.272, 1.3), (-0.07578, 4.331, 1.327), (-0.09631, 4.337, 1.3), (0.07578, 4.279, 1.327), (0.09631, 4.272, 1.3), (0.07578, 4.331, 1.327), (0.09631, 4.337, 1.3), (-0.09631, 4.402, 1.238), (-0.09631, 4.467, 1.238), (0.09631, 4.402, 1.238), (0.09631, 4.467, 1.238), (-0.07578, 4.409, 1.327), (-0.09631, 4.402, 1.3), (-0.07578, 4.46, 1.327), (-0.09631, 4.467, 1.3), (0.07578, 4.409, 1.327), (0.09631, 4.402, 1.3), (0.07578, 4.46, 1.327), (0.09631, 4.467, 1.3), (-0.09631, 4.532, 1.238), (-0.09631, 4.597, 1.238), (0.09631, 4.532, 1.238), (0.09631, 4.597, 1.238), (-0.07578, 4.539, 1.327), (-0.09631, 4.532, 1.3), (-0.07578, 4.59, 1.327), (-0.09631, 4.597, 1.3), (0.07578, 4.539, 1.327), (0.09631, 4.532, 1.3), (0.07578, 4.59, 1.327), (0.09631, 4.597, 1.3), (-0.09631, 4.662, 1.238), (-0.09631, 4.727, 1.238), (0.09631, 4.662, 1.238), (0.09631, 4.727, 1.238), (-0.07578, 4.669, 1.327), (-0.09631, 4.662, 1.3), (-0.07578, 4.72, 1.327), (-0.09631, 4.727, 1.3), (0.07578, 4.669, 1.327), (0.09631, 4.662, 1.3), (0.07578, 4.72, 1.327), (0.09631, 4.727, 1.3), (-0.1065, 0.25, 1.394), (1.757e-16, 0.685, 1.28), (-0.1723, 0.25, 1.484), (0.1527, 0.685, 1.33), (-0.1723, 0.25, 1.596), (0.2471, 0.685, 1.46), (-0.1065, 0.25, 1.687), (0.2471, 0.685, 1.621), (-1.031e-08, 0.25, 1.721), (0.1527, 0.685, 1.75), (0.1065, 0.25, 1.687), (-2.271e-08, 0.685, 1.8), (0.1723, 0.25, 1.596), (-0.1527, 0.685, 1.75), (0.1723, 0.25, 1.484), (-0.2471, 0.685, 1.621), (-6.868e-09, 0.25, 1.359), (-0.2471, 0.685, 1.46), (0.1065, 0.25, 1.394), (-0.1527, 0.685, 1.33), (-1.171e-08, 0.25, 1.32), (2.793e-16, 0.3049, 1.28), (0.1296, 0.25, 1.362), (0.1527, 0.3049, 1.33), (0.2097, 0.25, 1.472), (0.2471, 0.3049, 1.46), (0.2097, 0.25, 1.608), (0.2471, 0.3049, 1.621), (0.1296, 0.25, 1.719), (0.1527, 0.3049, 1.75), (-1.59e-08, 0.25, 1.761), (-2.271e-08, 0.3049, 1.8), (-0.1296, 0.25, 1.719), (-0.1527, 0.3049, 1.75), (-0.2097, 0.25, 1.608), (-0.2471, 0.3049, 1.621), (-0.2097, 0.25, 1.472), (-0.2471, 0.3049, 1.46), (-0.1296, 0.25, 1.362), (-0.1527, 0.3049, 1.33), (-6.868e-09, 0.2971, 1.359), (-0.1065, 0.2971, 1.394), (-0.1723, 0.2971, 1.484), (-0.1723, 0.2971, 1.596), (-0.1065, 0.2971, 1.687), (-1.031e-08, 0.2971, 1.721), (0.1065, 0.2971, 1.687), (0.1723, 0.2971, 1.596), (0.1723, 0.2971, 1.484), (0.1065, 0.2971, 1.394), (0.1305, 1.628, 1.361), (5.545e-08, 1.628, 1.318), (0.2112, 1.628, 1.472), (0.2112, 1.628, 1.609), (0.1305, 1.628, 1.72), (3.603e-08, 1.628, 1.762), (-0.1305, 1.628, 1.72), (-0.2112, 1.628, 1.609), (-0.2112, 1.628, 1.472), (-0.1305, 1.628, 1.361), (-0.1305, 1.059, 1.72), (-0.1305, 1.292, 1.72), (-0.2112, 1.292, 1.609), (-0.2112, 1.059, 1.609), (2.065e-09, 1.059, 1.762), (1.905e-08, 1.292, 1.762), (0.1305, 1.059, 1.72), (0.1305, 1.292, 1.72), (0.2112, 1.059, 1.609), (0.2112, 1.292, 1.609), (2.148e-08, 1.059, 1.318), (3.846e-08, 1.292, 1.318), (0.1305, 1.292, 1.361), (0.1305, 1.059, 1.361), (0.2112, 1.059, 1.472), (0.2112, 1.292, 1.472), (-0.1305, 1.059, 1.361), (-0.1305, 1.292, 1.361), (-0.2112, 1.059, 1.472), (-0.2112, 1.292, 1.472), (-0.1514, 1.074, 1.749), (-0.1514, 1.276, 1.749), (-0.2449, 1.276, 1.62), (-0.2449, 1.074, 1.62), (-2.55e-09, 1.074, 1.798), (1.715e-08, 1.276, 1.798), (0.1514, 1.074, 1.749), (0.1514, 1.276, 1.749), (0.2449, 1.074, 1.62), (0.2449, 1.276, 1.62), (1.996e-08, 1.074, 1.283), (3.966e-08, 1.276, 1.283), (0.1514, 1.276, 1.332), (0.1514, 1.074, 1.332), (0.2449, 1.074, 1.461), (0.2449, 1.276, 1.461), (-0.1514, 1.074, 1.332), (-0.1514, 1.276, 1.332), (-0.2449, 1.074, 1.461), (-0.2449, 1.276, 1.461), (-0.2471, 0.8738, 1.621), (0.1527, 0.8738, 1.33), (-0.1527, 0.8738, 1.75), (-1.319e-08, 0.8738, 1.8), (0.1527, 0.8738, 1.75), (0.2471, 0.8738, 1.621), (9.52e-09, 0.8738, 1.28), (0.2471, 0.8738, 1.46), (-0.1527, 0.8738, 1.33), (-0.2471, 0.8738, 1.46), (-0.1305, 0.9261, 1.72), (-4.629e-09, 0.9261, 1.762), (0.1305, 0.9261, 1.72), (0.2112, 0.9261, 1.609), (1.479e-08, 0.9261, 1.318), (0.2112, 0.9261, 1.472), (-0.1305, 0.9261, 1.361), (-0.2112, 0.9261, 1.472), (-0.2112, 0.9261, 1.609), (0.1305, 0.9261, 1.361), (0.09534, 1.628, 1.409), (5.72e-08, 1.628, 1.378), (0.1543, 1.628, 1.49), (0.1543, 1.628, 1.59), (0.09534, 1.628, 1.671), (4.302e-08, 1.628, 1.702), (-0.09534, 1.628, 1.671), (-0.1543, 1.628, 1.59), (-0.1543, 1.628, 1.49), (-0.09534, 1.628, 1.409), (0.09534, 1.891, 1.409), (1.168e-07, 1.891, 1.378), (0.1543, 1.891, 1.49), (0.1543, 1.891, 1.59), (0.09534, 1.891, 1.671), (1.026e-07, 1.891, 1.702), (-0.09534, 1.891, 1.671), (-0.1543, 1.891, 1.59), (-0.1543, 1.891, 1.49), (-0.09534, 1.891, 1.409), (0.1309, 1.933, 1.36), (1.142e-07, 1.933, 1.318), (0.2117, 1.933, 1.471), (0.2117, 1.933, 1.609), (0.1309, 1.933, 1.72), (9.47e-08, 1.933, 1.763), (-0.1309, 1.933, 1.72), (-0.2117, 1.933, 1.609), (-0.2117, 1.933, 1.471), (-0.1309, 1.933, 1.36), (0.1309, 2.275, 1.354), (1.142e-07, 2.253, 1.318), (0.2117, 2.34, 1.471), (0.2117, 2.409, 1.609), (0.1309, 2.456, 1.72), (9.47e-08, 2.469, 1.763), (-0.1309, 2.456, 1.72), (-0.2117, 2.409, 1.609), (-0.2117, 2.34, 1.471), (-0.1309, 2.275, 1.354), (-0.1776, 2.312, 1.597), (-0.1097, 2.351, 1.691), (9.939e-08, 2.362, 1.726), (0.1097, 2.351, 1.691), (0.1776, 2.312, 1.597), (0.1776, 2.255, 1.482), (1.157e-07, 2.181, 1.353), (0.1097, 2.2, 1.384), (0.1097, 2.289, 1.384), (1.157e-07, 2.27, 1.354), (0.1776, 2.344, 1.483), (0.1776, 2.401, 1.598), (0.1097, 2.44, 1.691), (9.941e-08, 2.452, 1.727), (-0.1097, 2.44, 1.691), (-0.1776, 2.401, 1.598), (-0.1776, 2.344, 1.483), (-0.1097, 2.289, 1.384), (-0.1776, 2.255, 1.482), (-0.1097, 2.2, 1.384), (0.002809, 2.2, 1.384), (0.1125, 2.255, 1.482), (-0.1067, 2.312, 1.597), (0.00427, 2.351, 1.691), (0.1128, 2.312, 1.597), (0.008783, 2.312, 1.597), (-0.1071, 2.255, 1.482), (0.007725, 2.255, 1.482), (0.3152, 2.037, 0.7439), (0.3152, 2.037, 0.6774), (0.3152, 1.381, 0.6774), (0.3152, 1.381, 0.7439), (-0.3152, 2.037, 0.6774), (-0.3152, 2.037, 0.7439), (-0.3152, 1.381, 0.6774), (-0.3152, 1.381, 0.7439), (0.2841, 2.037, 0.7439), (0.2841, 2.037, 0.6774), (0.2841, 1.381, 0.6774), (0.2841, 1.381, 0.7439), (-0.2841, 2.037, 0.6774), (-0.2841, 2.037, 0.7439), (-0.2841, 1.381, 0.6774), (-0.2841, 1.381, 0.7439), (-0.04397, 0.6694, 0.4883), (-0.04397, 0.6682, 0.5756), (-0.04397, 0.7364, 0.4945), (-0.04397, 0.7423, 0.5756), (0.04397, 0.6694, 0.4883), (0.04397, 0.6682, 0.5756), (0.04397, 0.7364, 0.4945), (0.04397, 0.7423, 0.5756), (-0.04397, 0.7462, 0.4382), (-0.04397, 0.6907, 0.4153), (0.04397, 0.7462, 0.4382), (0.04397, 0.6907, 0.4153), (-0.04397, 0.771, 0.4083), (-0.04397, 0.7601, 0.3742), (0.04397, 0.771, 0.4083), (0.04397, 0.7601, 0.3742)], [], [(197, 193, 9, 23), (192, 194, 13, 6), (193, 197, 16, 0), (199, 195, 5, 17), (206, 28, 29, 207), (46, 44, 52, 55), (41, 39, 30, 33), (196, 198, 19, 14), (11, 37, 36, 12), (198, 196, 22, 25), (57, 54, 66, 71), (37, 43, 34, 29), (38, 36, 28, 31), (42, 40, 32, 35), (64, 60, 77, 82), (51, 49, 56, 59), (48, 47, 54, 57), (45, 50, 58, 53), (75, 69, 84, 88), (9, 193, 192, 6), (53, 58, 73, 62), (59, 56, 70, 74), (94, 95, 183, 184), (68, 65, 81, 85), (63, 72, 87, 78), (80, 76, 90, 93), (80, 93, 187, 188), (79, 86, 97, 91), (179, 190, 104, 103), (113, 111, 125, 131), (116, 120, 137, 135), (106, 114, 130, 122), (110, 101, 118, 126), (128, 124, 141, 149), (181, 176, 102, 109), (189, 186, 115, 105), (185, 182, 108, 112), (139, 147, 162, 154), (127, 117, 134, 142), (123, 129, 148, 138), (132, 136, 153, 150), (156, 160, 173, 170), (151, 155, 161, 159), (145, 140, 164, 167), (143, 133, 152, 158), (144, 157, 172, 165), (163, 146, 169, 174), (168, 166, 171, 175), (96, 83, 177, 180), (89, 83, 96, 98), (100, 107, 121, 119), (94, 92, 99, 95), (39, 41, 20, 8), (40, 42, 26, 21), (36, 38, 7, 12), (15, 18, 4, 1), (0, 1, 2), (3, 4, 5), (6, 7, 8, 9), (10, 11, 12, 13), (14, 15, 16), (17, 18, 19), (20, 21, 22, 23), (24, 25, 26, 27), (200, 46, 47, 201), (202, 32, 33, 203), (204, 51, 50, 205), (206, 200, 31, 28), (39, 8, 7, 38), (20, 41, 40, 21), (43, 27, 26, 42), (43, 37, 11, 27), (55, 67, 66, 54), (57, 71, 70, 56), (73, 58, 59, 74), (55, 52, 61, 67), (60, 61, 62, 63), (64, 65, 66, 67), (68, 69, 70, 71), (72, 73, 74, 75), (76, 77, 78, 79), (187, 93, 94, 184), (86, 87, 88, 89), (90, 91, 92), (183, 95, 96, 180), (85, 81, 191, 178), (97, 98, 99), (100, 101, 102, 103), (104, 105, 106, 107), (108, 109, 110, 111), (112, 113, 114, 115), (116, 117, 118, 119), (120, 121, 122, 123), (124, 125, 126, 127), (128, 129, 130, 131), (132, 133, 134, 135), (136, 137, 138, 139), (140, 141, 142, 143, 144), (145, 146, 147, 148, 149), (150, 151, 152), (153, 154, 155), (156, 157, 158, 159), (160, 161, 162, 163), (164, 165, 166), (167, 168, 169), (170, 171, 172), (173, 174, 175), (176, 177, 178, 179), (180, 181, 182, 183), (184, 185, 186, 187), (188, 189, 190, 191), (195, 10, 13, 194), (197, 23, 22, 196), (24, 199, 198, 25), (195, 199, 24, 10), (193, 0, 2, 192), (1, 4, 3, 2), (12, 7, 6, 13), (23, 9, 8, 20), (10, 24, 27, 11), (25, 22, 21, 26), (199, 17, 19, 198), (18, 15, 14, 19), (0, 16, 15, 1), (17, 5, 4, 18), (201, 203, 33, 30), (205, 207, 29, 34), (202, 204, 35, 32), (37, 29, 28, 36), (41, 33, 32, 40), (30, 39, 38, 31), (34, 43, 42, 35), (48, 57, 56, 49), (58, 50, 51, 59), (46, 55, 54, 47), (52, 44, 45, 53), (60, 64, 67, 61), (71, 66, 65, 68), (62, 73, 72, 63), (74, 70, 69, 75), (76, 80, 82, 77), (78, 87, 86, 79), (88, 84, 83, 89), (64, 82, 81, 65), (84, 69, 68, 85), (75, 88, 87, 72), (77, 60, 63, 78), (92, 94, 93, 90), (91, 97, 99, 92), (98, 96, 95, 99), (89, 98, 97, 86), (90, 76, 79, 91), (103, 104, 107, 100), (111, 113, 112, 108), (114, 106, 105, 115), (101, 110, 109, 102), (179, 103, 102, 176), (119, 121, 120, 116), (124, 128, 131, 125), (129, 123, 122, 130), (117, 127, 126, 118), (113, 131, 130, 114), (121, 107, 106, 122), (118, 101, 100, 119), (125, 111, 110, 126), (135, 137, 136, 132), (140, 145, 149, 141), (147, 139, 138, 148), (133, 143, 142, 134), (128, 149, 148, 129), (137, 120, 123, 138), (134, 117, 116, 135), (141, 124, 127, 142), (150, 153, 155, 151), (159, 161, 160, 156), (161, 155, 154, 162), (151, 159, 158, 152), (132, 150, 152, 133), (157, 144, 143, 158), (162, 147, 146, 163), (153, 136, 139, 154), (166, 168, 167, 164), (170, 173, 175, 171), (171, 166, 165, 172), (174, 169, 168, 175), (145, 167, 169, 146), (173, 160, 163, 174), (144, 165, 164, 140), (156, 170, 172, 157), (108, 182, 181, 109), (115, 186, 185, 112), (104, 190, 189, 105), (190, 179, 178, 191), (186, 189, 188, 187), (182, 185, 184, 183), (176, 181, 180, 177), (5, 195, 194, 3), (16, 197, 196, 14), (2, 3, 194, 192), (49, 51, 204, 202), (50, 45, 207, 205), (47, 48, 203, 201), (44, 46, 200, 206), (35, 204, 205, 34), (49, 202, 203, 48), (31, 200, 201, 30), (44, 206, 207, 45), (61, 52, 53, 62), (188, 81, 82, 80), (177, 85, 178), (83, 84, 85, 177), (81, 188, 191), (216, 217, 211, 210), (215, 214, 222, 223), (259, 253, 213, 212), (256, 259, 212, 208), (215, 211, 217, 219), (210, 214, 218, 216), (214, 215, 219, 218), (256, 252, 217, 216), (214, 210, 221, 222), (211, 215, 223, 220), (210, 211, 220, 221), (221, 220, 224, 225), (223, 222, 226, 227), (222, 221, 225, 226), (230, 228, 232, 234), (220, 223, 229, 228), (224, 220, 228, 230), (223, 227, 231, 229), (233, 235, 239, 237), (229, 231, 235, 233), (228, 229, 233, 232), (234, 232, 236, 238), (242, 240, 244, 246), (233, 237, 243, 241), (232, 233, 241, 240), (236, 232, 240, 242), (245, 247, 251, 249), (241, 243, 247, 245), (240, 241, 245, 244), (255, 257, 213, 253), (246, 244, 248, 250), (258, 255, 253, 252), (254, 258, 252, 209), (208, 209, 252, 256), (219, 217, 252, 253), (216, 218, 259, 256), (218, 219, 253, 259), (248, 244, 258, 254), (244, 245, 255, 258), (245, 249, 257, 255), (295, 520, 516, 272), (285, 527, 532, 308), (321, 549, 512, 278), (354, 289, 265, 353), (299, 359, 347, 276), (266, 404, 1458, 1456), (307, 528, 521, 294), (315, 385, 360, 298), (427, 412, 302, 384), (543, 350, 264, 504), (553, 333, 281, 513), (309, 535, 555, 403), (534, 303, 411, 556), (380, 301, 290, 358), (325, 319, 641, 647), (530, 559, 399, 313), (388, 382, 394, 396), (526, 291, 300, 533), (419, 414, 374, 378), (531, 312, 297, 522), (361, 389, 397, 393), (518, 277, 346, 537), (356, 362, 392, 390), (338, 540, 507, 262), (538, 349, 351, 542), (523, 296, 275, 517), (363, 355, 352, 348), (557, 410, 269, 509), (334, 552, 575, 568), (415, 423, 622, 627), (428, 424, 383, 387), (379, 373, 366, 370), (381, 357, 391, 395), (558, 514, 283, 400), (546, 332, 564, 573), (456, 453, 446, 442), (329, 270, 413, 426), (398, 429, 386, 314), (282, 337, 430, 401), (510, 271, 328, 545), (624, 636, 449, 455), (306, 407, 560, 529), (471, 469, 443, 445), (467, 470, 444, 437), (628, 625, 454, 459), (476, 473, 465, 468), (632, 629, 458, 463), (635, 633, 462, 450), (460, 457, 441, 434), (452, 448, 438, 447), (451, 461, 433, 439), (475, 478, 470, 467), (474, 472, 483, 484), (479, 477, 469, 471), (478, 475, 487, 493), (551, 547, 572, 576), (494, 486, 498, 503), (489, 495, 502, 501), (481, 490, 500, 497), (477, 479, 492, 488), (485, 482, 496, 499), (473, 476, 491, 480), (402, 420, 377, 310), (418, 408, 305, 375), (317, 416, 626, 631), (268, 322, 421, 405), (371, 365, 344, 340), (364, 292, 274, 345), (311, 376, 369, 286), (316, 280, 409, 417), (287, 368, 339, 261), (372, 304, 293, 367), (505, 263, 288, 525), (273, 519, 536, 342), (515, 561, 1455, 1452), (267, 511, 544, 323), (593, 587, 602, 604), (331, 335, 567, 565), (343, 539, 541, 341), (562, 566, 613, 614), (579, 585, 597, 594), (601, 595, 599, 605), (586, 580, 596, 600), (634, 639, 654, 650), (609, 618, 588, 592), (584, 590, 603, 598), (569, 574, 607, 610), (615, 612, 582, 578), (570, 563, 617, 620), (577, 571, 619, 608), (638, 326, 646, 655), (468, 465, 435, 440), (318, 630, 649, 642), (644, 640, 656, 661), (673, 674, 709, 707), (324, 548, 550, 320), (336, 330, 425, 431), (422, 327, 637, 623), (675, 659, 702, 710), (652, 645, 660, 671), (651, 653, 670, 664), (643, 648, 663, 657), (682, 678, 690, 693), (674, 673, 679, 681), (668, 683, 695, 688), (700, 696, 712, 714), (658, 672, 706, 698), (685, 689, 694, 692), (677, 666, 686, 691), (711, 701, 715, 719), (667, 659, 675, 680), (658, 662, 676, 672), (665, 669, 687, 684), (699, 705, 717, 713), (704, 708, 718, 716), (260, 261, 262), (263, 264, 265), (266, 267, 268), (269, 270, 271), (272, 273, 274), (275, 276, 277), (278, 279, 280), (281, 282, 283), (284, 285, 286, 287), (288, 289, 290, 291), (292, 293, 294, 295), (296, 297, 298, 299), (300, 301, 302, 303), (304, 305, 306, 307), (308, 309, 310, 311), (312, 313, 314, 315), (316, 317, 318, 319, 320, 321), (322, 323, 324, 325, 326, 327), (328, 329, 330, 331, 332), (333, 334, 335, 336, 337), (338, 339, 340, 341), (342, 343, 344, 345), (346, 347, 348, 349), (350, 351, 352, 353), (354, 355, 356, 357, 358), (359, 360, 361, 362, 363), (364, 365, 366, 367), (368, 369, 370, 371), (372, 373, 374, 375), (376, 377, 378, 379), (380, 381, 382, 383, 384), (385, 386, 387, 388, 389), (398, 399, 400, 401), (402, 403, 404, 405), (406, 407, 408, 409), (410, 411, 412, 413), (414, 415, 416, 417, 418), (419, 420, 421, 422, 423), (424, 425, 426, 427), (428, 429, 430, 431), (432, 433, 434, 435), (436, 437, 438, 439), (440, 441, 442, 443), (444, 445, 446, 447), (448, 449, 450, 451), (452, 453, 454, 455), (456, 457, 458, 459), (460, 461, 462, 463), (436, 466, 467, 437), (468, 440, 443, 469), (444, 470, 471, 445), (464, 466, 436, 432), (466, 474, 475, 467), (476, 468, 469, 477), (479, 471, 470, 478), (472, 474, 466, 464), (480, 481, 482, 483), (484, 485, 486, 487), (488, 489, 490, 491), (492, 493, 494, 495), (504, 505, 506, 507), (508, 509, 510, 511), (512, 513, 514, 515), (516, 517, 518, 519), (520, 521, 522, 523), (524, 525, 526, 527), (528, 529, 530, 531), (532, 533, 534, 535), (536, 537, 538, 539), (540, 541, 542, 543), (544, 545, 546, 547, 548), (549, 550, 551, 552, 553), (554, 555, 556, 557), (558, 559, 560, 561), (562, 563, 564, 565), (566, 567, 568, 569), (570, 571, 572, 573), (574, 575, 576, 577), (578, 579, 580, 581), (582, 583, 584, 585), (586, 587, 588, 589), (590, 591, 592, 593), (594, 595, 596), (597, 598, 599), (600, 601, 602), (603, 604, 605), (606, 607, 608, 609), (610, 611, 612, 613), (614, 615, 616, 617), (618, 619, 620, 621), (622, 623, 624, 625), (626, 627, 628, 629), (630, 631, 632, 633, 634), (635, 636, 637, 638, 639), (640, 641, 642, 643), (644, 645, 646, 647), (648, 649, 650, 651), (652, 653, 654, 655), (702, 659, 660, 661, 703), (706, 672, 673, 707), (662, 663, 664, 665, 666), (667, 668, 669, 670, 671), (675, 710, 709, 674), (661, 656, 697, 703), (676, 677, 678, 679), (680, 681, 682, 683), (684, 685, 686), (687, 688, 689), (690, 691, 692), (693, 694, 695), (696, 697, 698, 699), (700, 701, 702, 703), (704, 705, 706, 707), (708, 709, 710, 711), (287, 261, 260, 284), (504, 264, 263, 505), (413, 270, 269, 410), (511, 267, 266, 508), (322, 268, 267, 323), (337, 282, 281, 333), (515, 279, 278, 512), (409, 280, 279, 406), (299, 276, 275, 296), (519, 273, 272, 516), (345, 274, 273, 342), (353, 265, 264, 350), (311, 286, 285, 308), (265, 289, 288, 263), (274, 292, 295, 272), (315, 298, 297, 312), (359, 299, 298, 360), (368, 287, 286, 369), (520, 295, 294, 521), (527, 285, 284, 524), (290, 301, 300, 291), (293, 304, 307, 294), (402, 310, 309, 403), (398, 314, 313, 399), (528, 307, 306, 529), (376, 311, 310, 377), (385, 315, 314, 386), (535, 309, 308, 532), (280, 316, 321, 278), (319, 325, 324, 320), (270, 329, 328, 271), (330, 336, 335, 331), (261, 339, 338, 262), (340, 344, 343, 341), (276, 347, 346, 277), (348, 352, 351, 349), (289, 354, 358, 290), (355, 363, 362, 356), (292, 364, 367, 293), (365, 371, 370, 366), (304, 372, 375, 305), (373, 379, 378, 374), (301, 380, 384, 302), (382, 388, 387, 383), (428, 387, 386, 429), (427, 384, 383, 424), (419, 378, 377, 420), (418, 375, 374, 414), (379, 370, 369, 376), (372, 367, 366, 373), (389, 361, 360, 385), (380, 358, 357, 381), (363, 348, 347, 359), (354, 353, 352, 355), (371, 340, 339, 368), (364, 345, 344, 365), (539, 343, 342, 536), (540, 338, 341, 541), (548, 324, 323, 544), (549, 321, 320, 550), (356, 390, 391, 357), (394, 382, 381, 395), (397, 389, 388, 396), (392, 362, 361, 393), (316, 417, 416, 317), (327, 422, 421, 322), (329, 426, 425, 330), (336, 431, 430, 337), (282, 401, 400, 283), (268, 405, 404, 266), (305, 408, 407, 306), (302, 412, 411, 303), (554, 404, 403, 555), (558, 400, 399, 559), (408, 418, 417, 409), (412, 427, 426, 413), (429, 398, 401, 430), (424, 428, 431, 425), (420, 402, 405, 421), (414, 419, 423, 415), (432, 436, 439, 433), (434, 441, 440, 435), (437, 444, 447, 438), (442, 446, 445, 443), (451, 439, 438, 448), (622, 423, 422, 623), (626, 416, 415, 627), (630, 318, 317, 631), (635, 450, 449, 636), (446, 453, 452, 447), (441, 457, 456, 442), (433, 461, 460, 434), (461, 451, 450, 462), (457, 460, 463, 458), (453, 456, 459, 454), (448, 452, 455, 449), (483, 472, 473, 480), (491, 476, 477, 488), (478, 493, 492, 479), (482, 485, 484, 483), (480, 491, 490, 481), (486, 494, 493, 487), (488, 492, 495, 489), (500, 501, 502, 503, 498, 499, 496, 497), (494, 503, 502, 495), (500, 490, 489, 501), (496, 482, 481, 497), (485, 499, 498, 486), (697, 656, 657, 658, 698), (474, 484, 487, 475), (262, 507, 506, 260), (271, 510, 509, 269), (283, 514, 513, 281), (277, 518, 517, 275), (296, 523, 522, 297), (291, 526, 525, 288), (312, 531, 530, 313), (303, 534, 533, 300), (349, 538, 537, 346), (350, 543, 542, 351), (332, 546, 545, 328), (333, 553, 552, 334), (410, 557, 556, 411), (406, 561, 560, 407), (534, 556, 555, 535), (559, 530, 529, 560), (547, 551, 550, 548), (510, 545, 544, 511), (538, 542, 541, 539), (518, 537, 536, 519), (526, 533, 532, 527), (514, 558, 561, 515), (505, 525, 524, 506), (531, 522, 521, 528), (543, 504, 507, 540), (523, 517, 516, 520), (553, 513, 512, 549), (557, 509, 508, 554), (565, 567, 566, 562), (563, 570, 573, 564), (568, 575, 574, 569), (571, 577, 576, 572), (334, 568, 567, 335), (564, 332, 331, 565), (572, 547, 546, 573), (551, 576, 575, 552), (578, 582, 585, 579), (580, 586, 589, 581), (583, 591, 590, 584), (587, 593, 592, 588), (609, 592, 591, 606), (613, 566, 569, 610), (617, 563, 562, 614), (621, 589, 588, 618), (594, 597, 599, 595), (595, 601, 600, 596), (598, 603, 605, 599), (601, 605, 604, 602), (584, 598, 597, 585), (596, 580, 579, 594), (586, 600, 602, 587), (603, 590, 593, 604), (577, 608, 607, 574), (582, 612, 611, 583), (581, 616, 615, 578), (570, 620, 619, 571), (616, 621, 620, 617), (618, 609, 608, 619), (612, 615, 614, 613), (606, 611, 610, 607), (454, 625, 624, 455), (458, 629, 628, 459), (462, 633, 632, 463), (326, 638, 637, 327), (636, 624, 623, 637), (625, 628, 627, 622), (629, 632, 631, 626), (633, 635, 639, 634), (640, 644, 647, 641), (648, 643, 642, 649), (645, 652, 655, 646), (650, 654, 653, 651), (638, 655, 654, 639), (649, 630, 634, 650), (318, 642, 641, 319), (646, 326, 325, 647), (662, 658, 657, 663), (659, 667, 671, 660), (664, 670, 669, 665), (652, 671, 670, 653), (663, 648, 651, 664), (656, 640, 643, 657), (644, 661, 660, 645), (679, 673, 672, 676), (674, 681, 680, 675), (678, 682, 681, 679), (666, 677, 676, 662), (683, 668, 667, 680), (684, 687, 689, 685), (692, 694, 693, 690), (685, 692, 691, 686), (694, 689, 688, 695), (665, 684, 686, 666), (690, 678, 677, 691), (682, 693, 695, 683), (687, 669, 668, 688), (696, 700, 703, 697), (707, 709, 708, 704), (705, 699, 698, 706), (701, 711, 710, 702), (704, 716, 717, 705), (712, 696, 699, 713), (715, 701, 700, 714), (718, 708, 711, 719), (260, 506, 524, 284), (465, 473, 472, 464), (464, 432, 435, 465), (960, 721, 723, 961), (961, 723, 725, 962), (962, 725, 727, 963), (963, 727, 729, 964), (964, 729, 731, 965), (965, 731, 733, 966), (966, 733, 735, 967), (967, 735, 737, 968), (737, 735, 747, 748), (968, 737, 739, 969), (969, 739, 721, 960), (720, 722, 724, 726, 728, 730, 732, 734, 736, 738), (854, 853, 753, 754), (735, 733, 746, 747), (733, 731, 745, 746), (731, 729, 744, 745), (729, 727, 743, 744), (723, 721, 741, 740), (727, 725, 742, 743), (725, 723, 740, 742), (721, 739, 749, 741), (739, 737, 748, 749), (750, 751, 761, 760), (862, 861, 751, 750), (870, 869, 757, 758), (874, 854, 754, 755), (878, 862, 750, 752), (882, 870, 758, 759), (886, 874, 755, 756), (853, 878, 752, 753), (861, 882, 759, 751), (869, 886, 756, 757), (765, 764, 774, 775), (758, 757, 767, 768), (755, 754, 764, 765), (752, 750, 760, 762), (759, 758, 768, 769), (756, 755, 765, 766), (753, 752, 762, 763), (751, 759, 769, 761), (757, 756, 766, 767), (754, 753, 763, 764), (772, 770, 780, 782), (762, 760, 770, 772), (769, 768, 778, 779), (766, 765, 775, 776), (763, 762, 772, 773), (761, 769, 779, 771), (767, 766, 776, 777), (764, 763, 773, 774), (760, 761, 771, 770), (768, 767, 777, 778), (789, 788, 798, 799), (779, 778, 788, 789), (776, 775, 785, 786), (773, 772, 782, 783), (771, 779, 789, 781), (777, 776, 786, 787), (774, 773, 783, 784), (770, 771, 781, 780), (778, 777, 787, 788), (775, 774, 784, 785), (796, 795, 805, 806), (786, 785, 795, 796), (783, 782, 792, 793), (781, 789, 799, 791), (787, 786, 796, 797), (784, 783, 793, 794), (780, 781, 791, 790), (788, 787, 797, 798), (785, 784, 794, 795), (782, 780, 790, 792), (804, 803, 827, 829), (793, 792, 802, 803), (791, 799, 809, 801), (797, 796, 806, 807), (794, 793, 803, 804), (790, 791, 801, 800), (798, 797, 807, 808), (795, 794, 804, 805), (792, 790, 800, 802), (799, 798, 808, 809), (802, 800, 821, 825), (803, 802, 825, 827), (808, 807, 835, 837), (805, 804, 829, 831), (820, 823, 819, 818), (809, 808, 837, 839), (806, 805, 831, 833), (801, 809, 839, 822), (819, 810, 841, 848), (807, 806, 833, 835), (821, 822, 823, 820), (825, 821, 820, 824), (827, 825, 824, 826), (829, 827, 826, 828), (831, 829, 828, 830), (833, 831, 830, 832), (835, 833, 832, 834), (837, 835, 834, 836), (839, 837, 836, 838), (822, 839, 838, 823), (800, 801, 822, 821), (838, 836, 811, 810), (836, 834, 812, 811), (834, 832, 813, 812), (832, 830, 814, 813), (830, 828, 815, 814), (823, 838, 810, 819), (828, 826, 816, 815), (826, 824, 817, 816), (824, 820, 818, 817), (849, 848, 841, 840, 843, 842, 845, 844, 847, 846), (812, 813, 842, 843), (814, 815, 844, 845), (813, 814, 845, 842), (817, 818, 849, 846), (816, 817, 846, 847), (815, 816, 847, 844), (810, 811, 840, 841), (818, 819, 848, 849), (811, 812, 843, 840), (747, 746, 889, 866), (858, 885, 907, 894), (1019, 1028, 887, 868), (875, 855, 913, 923), (741, 749, 885, 858), (859, 864, 896, 895), (1015, 1026, 883, 860), (878, 853, 911, 924), (743, 742, 881, 850), (856, 876, 902, 892), (1011, 1024, 879, 852), (883, 871, 921, 927), (746, 745, 877, 889), (865, 858, 894, 897), (1028, 1022, 875, 887), (886, 869, 919, 928), (749, 748, 873, 885), (872, 884, 906, 900), (1026, 1020, 871, 883), (852, 879, 925, 910), (742, 740, 865, 881), (877, 857, 893, 903), (1024, 1016, 863, 879), (868, 887, 929, 918), (745, 744, 857, 877), (880, 851, 891, 904), (1022, 1012, 855, 875), (853, 854, 912, 911), (748, 747, 866, 873), (885, 873, 901, 907), (1020, 1019, 868, 871), (869, 870, 920, 919), (740, 741, 858, 865), (888, 867, 899, 908), (1016, 1015, 860, 863), (855, 852, 910, 913), (744, 743, 850, 857), (850, 881, 905, 890), (1012, 1011, 852, 855), (862, 878, 924, 916), (898, 909, 908, 899), (894, 907, 906, 895), (890, 905, 904, 891), (909, 903, 902, 908), (907, 901, 900, 906), (905, 897, 896, 904), (903, 893, 892, 902), (901, 898, 899, 900), (897, 894, 895, 896), (893, 890, 891, 892), (889, 877, 903, 909), (884, 859, 895, 906), (881, 865, 897, 905), (876, 888, 908, 902), (873, 866, 898, 901), (864, 880, 904, 896), (857, 850, 890, 893), (867, 872, 900, 899), (851, 856, 892, 891), (866, 889, 909, 898), (918, 929, 928, 919), (914, 927, 926, 915), (910, 925, 924, 911), (929, 923, 922, 928), (927, 921, 920, 926), (925, 917, 916, 924), (923, 913, 912, 922), (921, 918, 919, 920), (917, 914, 915, 916), (913, 910, 911, 912), (870, 882, 926, 920), (863, 860, 914, 917), (854, 874, 922, 912), (861, 862, 916, 915), (860, 883, 927, 914), (887, 875, 923, 929), (882, 861, 915, 926), (879, 863, 917, 925), (874, 886, 928, 922), (871, 868, 918, 921), (738, 939, 930, 720), (736, 938, 939, 738), (734, 937, 938, 736), (732, 936, 937, 734), (730, 935, 936, 732), (728, 934, 935, 730), (726, 933, 934, 728), (724, 932, 933, 726), (722, 931, 932, 724), (720, 930, 931, 722), (933, 932, 973, 975), (940, 941, 970, 989), (948, 949, 986, 984), (934, 933, 975, 977), (941, 942, 972, 970), (949, 940, 989, 986), (935, 934, 977, 979), (942, 943, 974, 972), (936, 935, 979, 981), (943, 944, 976, 974), (949, 959, 950, 940), (948, 958, 959, 949), (947, 957, 958, 948), (946, 956, 957, 947), (945, 955, 956, 946), (944, 954, 955, 945), (943, 953, 954, 944), (942, 952, 953, 943), (941, 951, 952, 942), (940, 950, 951, 941), (962, 963, 994, 992), (956, 955, 999, 1001), (963, 964, 996, 994), (957, 956, 1001, 1003), (964, 965, 998, 996), (958, 957, 1003, 1005), (965, 966, 1000, 998), (951, 950, 1008, 991), (959, 958, 1005, 1007), (966, 967, 1002, 1000), (987, 986, 989, 988), (985, 984, 986, 987), (983, 982, 984, 985), (981, 980, 982, 983), (979, 978, 980, 981), (977, 976, 978, 979), (975, 974, 976, 977), (973, 972, 974, 975), (971, 970, 972, 973), (988, 989, 970, 971), (947, 948, 984, 982), (930, 939, 987, 988), (932, 931, 971, 973), (946, 947, 982, 980), (939, 938, 985, 987), (931, 930, 988, 971), (945, 946, 980, 978), (938, 937, 983, 985), (944, 945, 978, 976), (937, 936, 981, 983), (1007, 1006, 1009, 1008), (1005, 1004, 1006, 1007), (1003, 1002, 1004, 1005), (1001, 1000, 1002, 1003), (999, 998, 1000, 1001), (997, 996, 998, 999), (995, 994, 996, 997), (993, 992, 994, 995), (991, 990, 992, 993), (1008, 1009, 990, 991), (955, 954, 997, 999), (969, 960, 1009, 1006), (961, 962, 992, 990), (954, 953, 995, 997), (968, 969, 1006, 1004), (960, 961, 990, 1009), (953, 952, 993, 995), (967, 968, 1004, 1002), (950, 959, 1007, 1008), (952, 951, 991, 993), (856, 851, 1010, 1013), (1013, 1010, 1011, 1012), (864, 859, 1014, 1017), (1017, 1014, 1015, 1016), (872, 867, 1018, 1021), (1021, 1018, 1019, 1020), (876, 856, 1013, 1023), (1013, 1012, 1030, 1031), (880, 864, 1017, 1025), (1025, 1017, 1016, 1024), (884, 872, 1021, 1027), (1027, 1021, 1020, 1026), (888, 876, 1023, 1029), (1012, 1022, 1032, 1030), (851, 880, 1025, 1010), (1010, 1025, 1024, 1011), (859, 884, 1027, 1014), (1014, 1027, 1026, 1015), (867, 888, 1029, 1018), (1018, 1029, 1028, 1019), (1033, 1031, 1030, 1032), (1035, 1033, 1032, 1034), (1029, 1023, 1033, 1035), (1028, 1029, 1035, 1034), (1023, 1013, 1031, 1033), (1022, 1028, 1034, 1032), (1046, 1042, 1040, 1044), (1039, 1047, 1045, 1038), (1036, 1041, 1043, 1037), (1037, 1039, 1038, 1036), (1037, 1043, 1047, 1039), (1040, 1042, 1043, 1041), (1042, 1046, 1047, 1043), (1046, 1044, 1045, 1047), (1044, 1040, 1041, 1045), (1038, 1045, 1041, 1036), (1058, 1054, 1052, 1056), (1051, 1059, 1057, 1050), (1048, 1053, 1055, 1049), (1049, 1051, 1050, 1048), (1049, 1055, 1059, 1051), (1052, 1054, 1055, 1053), (1054, 1058, 1059, 1055), (1058, 1056, 1057, 1059), (1056, 1052, 1053, 1057), (1050, 1057, 1053, 1048), (1070, 1066, 1064, 1068), (1063, 1071, 1069, 1062), (1060, 1065, 1067, 1061), (1061, 1063, 1062, 1060), (1061, 1067, 1071, 1063), (1064, 1066, 1067, 1065), (1066, 1070, 1071, 1067), (1070, 1068, 1069, 1071), (1068, 1064, 1065, 1069), (1062, 1069, 1065, 1060), (1082, 1078, 1076, 1080), (1075, 1083, 1081, 1074), (1072, 1077, 1079, 1073), (1073, 1075, 1074, 1072), (1073, 1079, 1083, 1075), (1076, 1078, 1079, 1077), (1078, 1082, 1083, 1079), (1082, 1080, 1081, 1083), (1080, 1076, 1077, 1081), (1074, 1081, 1077, 1072), (1094, 1090, 1088, 1092), (1087, 1095, 1093, 1086), (1084, 1089, 1091, 1085), (1085, 1087, 1086, 1084), (1085, 1091, 1095, 1087), (1088, 1090, 1091, 1089), (1090, 1094, 1095, 1091), (1094, 1092, 1093, 1095), (1092, 1088, 1089, 1093), (1086, 1093, 1089, 1084), (1106, 1102, 1100, 1104), (1099, 1107, 1105, 1098), (1096, 1101, 1103, 1097), (1097, 1099, 1098, 1096), (1097, 1103, 1107, 1099), (1100, 1102, 1103, 1101), (1102, 1106, 1107, 1103), (1106, 1104, 1105, 1107), (1104, 1100, 1101, 1105), (1098, 1105, 1101, 1096), (1118, 1114, 1112, 1116), (1111, 1119, 1117, 1110), (1108, 1113, 1115, 1109), (1109, 1111, 1110, 1108), (1109, 1115, 1119, 1111), (1112, 1114, 1115, 1113), (1114, 1118, 1119, 1115), (1118, 1116, 1117, 1119), (1116, 1112, 1113, 1117), (1110, 1117, 1113, 1108), (1130, 1126, 1124, 1128), (1123, 1131, 1129, 1122), (1120, 1125, 1127, 1121), (1121, 1123, 1122, 1120), (1121, 1127, 1131, 1123), (1124, 1126, 1127, 1125), (1126, 1130, 1131, 1127), (1130, 1128, 1129, 1131), (1128, 1124, 1125, 1129), (1122, 1129, 1125, 1120), (1142, 1138, 1136, 1140), (1135, 1143, 1141, 1134), (1132, 1137, 1139, 1133), (1133, 1135, 1134, 1132), (1133, 1139, 1143, 1135), (1136, 1138, 1139, 1137), (1138, 1142, 1143, 1139), (1142, 1140, 1141, 1143), (1140, 1136, 1137, 1141), (1134, 1141, 1137, 1132), (1154, 1150, 1148, 1152), (1147, 1155, 1153, 1146), (1144, 1149, 1151, 1145), (1145, 1147, 1146, 1144), (1145, 1151, 1155, 1147), (1148, 1150, 1151, 1149), (1150, 1154, 1155, 1151), (1154, 1152, 1153, 1155), (1152, 1148, 1149, 1153), (1146, 1153, 1149, 1144), (1166, 1162, 1160, 1164), (1159, 1167, 1165, 1158), (1156, 1161, 1163, 1157), (1157, 1159, 1158, 1156), (1157, 1163, 1167, 1159), (1160, 1162, 1163, 1161), (1162, 1166, 1167, 1163), (1166, 1164, 1165, 1167), (1164, 1160, 1161, 1165), (1158, 1165, 1161, 1156), (1178, 1174, 1172, 1176), (1171, 1179, 1177, 1170), (1168, 1173, 1175, 1169), (1169, 1171, 1170, 1168), (1169, 1175, 1179, 1171), (1172, 1174, 1175, 1173), (1174, 1178, 1179, 1175), (1178, 1176, 1177, 1179), (1176, 1172, 1173, 1177), (1170, 1177, 1173, 1168), (1190, 1186, 1184, 1188), (1183, 1191, 1189, 1182), (1180, 1185, 1187, 1181), (1181, 1183, 1182, 1180), (1181, 1187, 1191, 1183), (1184, 1186, 1187, 1185), (1186, 1190, 1191, 1187), (1190, 1188, 1189, 1191), (1188, 1184, 1185, 1189), (1182, 1189, 1185, 1180), (1202, 1198, 1196, 1200), (1195, 1203, 1201, 1194), (1192, 1197, 1199, 1193), (1193, 1195, 1194, 1192), (1193, 1199, 1203, 1195), (1196, 1198, 1199, 1197), (1198, 1202, 1203, 1199), (1202, 1200, 1201, 1203), (1200, 1196, 1197, 1201), (1194, 1201, 1197, 1192), (1214, 1210, 1208, 1212), (1207, 1215, 1213, 1206), (1204, 1209, 1211, 1205), (1205, 1207, 1206, 1204), (1205, 1211, 1215, 1207), (1208, 1210, 1211, 1209), (1210, 1214, 1215, 1211), (1214, 1212, 1213, 1215), (1212, 1208, 1209, 1213), (1206, 1213, 1209, 1204), (1226, 1222, 1220, 1224), (1219, 1227, 1225, 1218), (1216, 1221, 1223, 1217), (1217, 1219, 1218, 1216), (1217, 1223, 1227, 1219), (1220, 1222, 1223, 1221), (1222, 1226, 1227, 1223), (1226, 1224, 1225, 1227), (1224, 1220, 1221, 1225), (1218, 1225, 1221, 1216), (1238, 1234, 1232, 1236), (1231, 1239, 1237, 1230), (1228, 1233, 1235, 1229), (1229, 1231, 1230, 1228), (1229, 1235, 1239, 1231), (1232, 1234, 1235, 1233), (1234, 1238, 1239, 1235), (1238, 1236, 1237, 1239), (1236, 1232, 1233, 1237), (1230, 1237, 1233, 1228), (1250, 1246, 1244, 1248), (1243, 1251, 1249, 1242), (1240, 1245, 1247, 1241), (1241, 1243, 1242, 1240), (1241, 1247, 1251, 1243), (1244, 1246, 1247, 1245), (1246, 1250, 1251, 1247), (1250, 1248, 1249, 1251), (1248, 1244, 1245, 1249), (1242, 1249, 1245, 1240), (1262, 1258, 1256, 1260), (1255, 1263, 1261, 1254), (1252, 1257, 1259, 1253), (1253, 1255, 1254, 1252), (1253, 1259, 1263, 1255), (1256, 1258, 1259, 1257), (1258, 1262, 1263, 1259), (1262, 1260, 1261, 1263), (1260, 1256, 1257, 1261), (1254, 1261, 1257, 1252), (1303, 1283, 1265, 1285), (1289, 1269, 1271, 1291), (1291, 1271, 1273, 1293), (1293, 1273, 1275, 1295), (1295, 1275, 1277, 1297), (1297, 1277, 1279, 1299), (1299, 1279, 1281, 1301), (1301, 1281, 1283, 1303), (1326, 1325, 1320, 1321), (1264, 1280, 1304, 1305), (1287, 1267, 1269, 1289), (1285, 1265, 1267, 1287), (1285, 1287, 1286, 1284), (1287, 1289, 1288, 1286), (1289, 1291, 1290, 1288), (1291, 1293, 1292, 1290), (1293, 1295, 1294, 1292), (1295, 1297, 1296, 1294), (1297, 1299, 1298, 1296), (1299, 1301, 1300, 1298), (1301, 1303, 1302, 1300), (1303, 1285, 1284, 1302), (1298, 1300, 1266, 1268), (1296, 1298, 1268, 1270), (1294, 1296, 1270, 1272), (1292, 1294, 1272, 1274), (1302, 1284, 1280, 1264), (1290, 1292, 1274, 1276), (1288, 1290, 1276, 1278), (1286, 1288, 1278, 1282), (1284, 1286, 1282, 1280), (1300, 1302, 1264, 1266), (1304, 1313, 1312, 1311, 1310, 1309, 1308, 1307, 1306, 1305), (1280, 1282, 1313, 1304), (1278, 1276, 1311, 1312), (1274, 1272, 1309, 1310), (1270, 1268, 1307, 1308), (1282, 1278, 1312, 1313), (1266, 1264, 1305, 1306), (1276, 1274, 1310, 1311), (1272, 1270, 1308, 1309), (1268, 1266, 1306, 1307), (1317, 1316, 1386, 1387), (1325, 1329, 1319, 1320), (1329, 1331, 1318, 1319), (1331, 1333, 1317, 1318), (1336, 1335, 1315, 1314), (1333, 1339, 1316, 1317), (1339, 1336, 1314, 1316), (1335, 1341, 1323, 1315), (1341, 1343, 1322, 1323), (1343, 1326, 1321, 1322), (1381, 1382, 1327, 1342), (1329, 1325, 1345, 1349), (1380, 1381, 1342, 1340), (1340, 1342, 1362, 1360), (1378, 1380, 1340, 1334), (1339, 1333, 1353, 1359), (1379, 1383, 1337, 1338), (1324, 1328, 1348, 1344), (1377, 1379, 1338, 1332), (1326, 1343, 1363, 1346), (1383, 1378, 1334, 1337), (1332, 1338, 1358, 1352), (1376, 1377, 1332, 1330), (1331, 1329, 1349, 1351), (1375, 1376, 1330, 1328), (1342, 1327, 1347, 1362), (1374, 1375, 1328, 1324), (1336, 1339, 1359, 1356), (1382, 1374, 1324, 1327), (1328, 1330, 1350, 1348), (1362, 1347, 1346, 1363), (1360, 1362, 1363, 1361), (1354, 1360, 1361, 1355), (1358, 1357, 1356, 1359), (1352, 1358, 1359, 1353), (1357, 1354, 1355, 1356), (1350, 1352, 1353, 1351), (1348, 1350, 1351, 1349), (1344, 1348, 1349, 1345), (1347, 1344, 1345, 1346), (1337, 1334, 1354, 1357), (1343, 1341, 1361, 1363), (1327, 1324, 1344, 1347), (1335, 1336, 1356, 1355), (1334, 1340, 1360, 1354), (1325, 1326, 1346, 1345), (1330, 1332, 1352, 1350), (1341, 1335, 1355, 1361), (1333, 1331, 1351, 1353), (1338, 1337, 1357, 1358), (1279, 1277, 1366, 1364), (1277, 1275, 1367, 1366), (1275, 1273, 1368, 1367), (1273, 1271, 1369, 1368), (1267, 1265, 1370, 1365), (1271, 1269, 1371, 1369), (1269, 1267, 1365, 1371), (1265, 1283, 1372, 1370), (1283, 1281, 1373, 1372), (1281, 1279, 1364, 1373), (1364, 1366, 1374, 1382), (1366, 1367, 1375, 1374), (1367, 1368, 1376, 1375), (1368, 1369, 1377, 1376), (1365, 1370, 1378, 1383), (1369, 1371, 1379, 1377), (1371, 1365, 1383, 1379), (1370, 1372, 1380, 1378), (1372, 1373, 1381, 1380), (1373, 1364, 1382, 1381), (1390, 1389, 1399, 1400), (1315, 1323, 1393, 1385), (1321, 1320, 1390, 1391), (1318, 1317, 1387, 1388), (1314, 1315, 1385, 1384), (1322, 1321, 1391, 1392), (1319, 1318, 1388, 1389), (1316, 1314, 1384, 1386), (1323, 1322, 1392, 1393), (1320, 1319, 1389, 1390), (1387, 1386, 1396, 1397), (1385, 1393, 1403, 1395), (1391, 1390, 1400, 1401), (1388, 1387, 1397, 1398), (1384, 1385, 1395, 1394), (1392, 1391, 1401, 1402), (1389, 1388, 1398, 1399), (1386, 1384, 1394, 1396), (1393, 1392, 1402, 1403), (1400, 1399, 1409, 1410), (1403, 1402, 1412, 1413), (1396, 1394, 1404, 1406), (1399, 1398, 1408, 1409), (1402, 1401, 1411, 1412), (1394, 1395, 1405, 1404), (1398, 1397, 1407, 1408), (1401, 1400, 1410, 1411), (1395, 1403, 1413, 1405), (1397, 1396, 1406, 1407), (1407, 1406, 1416, 1417), (1447, 1449, 1446, 1425), (1405, 1413, 1423, 1415), (1411, 1410, 1420, 1421), (1408, 1407, 1417, 1418), (1404, 1405, 1415, 1414), (1412, 1411, 1421, 1422), (1409, 1408, 1418, 1419), (1406, 1404, 1414, 1416), (1413, 1412, 1422, 1423), (1410, 1409, 1419, 1420), (1427, 1447, 1426), (1428, 1448, 1427), (1429, 1445, 1448, 1428), (1443, 1444, 1430), (1431, 1444, 1451, 1445), (1416, 1414, 1432, 1434), (1419, 1418, 1436, 1437), (1422, 1421, 1439, 1440), (1414, 1415, 1433, 1432), (1418, 1417, 1435, 1436), (1421, 1420, 1438, 1439), (1415, 1423, 1441, 1433), (1417, 1416, 1434, 1435), (1420, 1419, 1437, 1438), (1423, 1422, 1440, 1441), (1433, 1441, 1443, 1430), (1435, 1434, 1429, 1428), (1438, 1437, 1426, 1425), (1441, 1440, 1442, 1443), (1434, 1432, 1431, 1429), (1437, 1436, 1427, 1426), (1440, 1439, 1424, 1442), (1432, 1433, 1430, 1431), (1436, 1435, 1428, 1427), (1439, 1438, 1425, 1424), (1451, 1444, 1443, 1450), (1426, 1447, 1425), (1430, 1444, 1431), (1449, 1451, 1450, 1446), (1427, 1448, 1449, 1447), (1445, 1429, 1431), (1448, 1445, 1451, 1449), (1425, 1446, 1424), (1446, 1450, 1442, 1424), (1450, 1443, 1442), (1454, 1453, 1461, 1462), (279, 515, 1452, 1453), (561, 406, 1454, 1455), (406, 279, 1453, 1454), (1452, 1455, 1463, 1460), (508, 266, 1456, 1457), (404, 554, 1459, 1458), (554, 508, 1457, 1459), (1462, 1461, 1460, 1463), (1466, 1467, 1465, 1464), (1458, 1459, 1467, 1466), (1457, 1456, 1464, 1465), (1455, 1454, 1462, 1463), (1459, 1457, 1465, 1467), (1453, 1452, 1460, 1461), (1456, 1458, 1466, 1464), (606, 591, 583, 611), (616, 581, 589, 621), (1468, 1469, 1471, 1470), (1470, 1471, 1475, 1474), (1474, 1475, 1473, 1472), (1472, 1473, 1469, 1468), (1472, 1468, 1477, 1479), (1475, 1471, 1469, 1473), (1478, 1479, 1483, 1482), (1470, 1474, 1478, 1476), (1468, 1470, 1476, 1477), (1474, 1472, 1479, 1478), (1480, 1482, 1483, 1481), (1477, 1476, 1480, 1481), (1479, 1477, 1481, 1483), (1476, 1478, 1482, 1480)])
me_cube.polygons.foreach_set('material_index', [1, 1, 1, 1, 0, 0, 1, 1, 1, 1, 0, 1, 1, 1, 0, 0, 0, 0, 0, 1, 0, 0, 0, 0, 0, 0, 0, 0, 0, 0, 0, 0, 0, 0, 0, 0, 0, 0, 0, 0, 0, 0, 0, 0, 0, 0, 0, 0, 0, 0, 0, 0, 1, 1, 1, 1, 1, 1, 1, 1, 1, 1, 1, 1, 0, 0, 0, 0, 1, 1, 1, 1, 0, 0, 0, 0, 0, 0, 0, 0, 0, 0, 0, 0, 0, 0, 0, 0, 0, 0, 0, 0, 0, 0, 0, 0, 0, 0, 0, 0, 0, 0, 0, 0, 0, 0, 0, 0, 0, 0, 0, 1, 1, 1, 1, 1, 1, 1, 1, 1, 1, 1, 1, 1, 1, 0, 0, 0, 1, 1, 1, 1, 0, 0, 0, 0, 0, 0, 0, 0, 0, 0, 0, 0, 0, 0, 0, 0, 0, 0, 0, 0, 0, 0, 0, 0, 0, 0, 0, 0, 0, 0, 0, 0, 0, 0, 0, 0, 0, 0, 0, 0, 0, 0, 0, 0, 0, 0, 0, 0, 0, 0, 0, 0, 0, 0, 0, 0, 0, 0, 0, 0, 0, 0, 0, 0, 1, 1, 1, 0, 0, 0, 0, 0, 0, 0, 0, 0, 0, 0, 0, 0, 0, 0, 0, 0, 0, 0, 0, 0, 0, 0, 0, 0, 0, 0, 0, 0, 0, 0, 0, 0, 0, 0, 0, 0, 0, 0, 0, 0, 0, 0, 0, 0, 0, 0, 0, 0, 0, 0, 0, 0, 2, 2, 2, 2, 2, 2, 2, 2, 2, 2, 2, 2, 2, 2, 2, 2, 1, 2, 2, 2, 1, 2, 1, 2, 2, 2, 2, 2, 2, 2, 2, 2, 1, 2, 2, 2, 2, 2, 2, 2, 2, 2, 2, 2, 2, 1, 2, 2, 2, 2, 2, 1, 1, 1, 1, 2, 1, 1, 1, 1, 1, 1, 2, 2, 2, 2, 2, 2, 2, 2, 2, 2, 2, 2, 2, 2, 2, 2, 2, 2, 2, 2, 2, 2, 2, 2, 2, 2, 2, 2, 2, 2, 2, 2, 2, 2, 2, 2, 2, 2, 2, 2, 2, 2, 2, 2, 2, 2, 2, 2, 2, 2, 2, 2, 2, 2, 2, 2, 2, 2, 2, 2, 2, 2, 2, 2, 2, 2, 2, 2, 2, 2, 2, 2, 2, 2, 2, 2, 2, 2, 2, 2, 2, 2, 2, 2, 2, 2, 2, 2, 2, 2, 2, 2, 2, 2, 2, 2, 2, 2, 2, 2, 2, 2, 2, 2, 2, 1, 1, 1, 1, 1, 1, 1, 1, 2, 2, 2, 2, 2, 2, 2, 2, 2, 2, 2, 2, 2, 2, 2, 2, 2, 2, 2, 2, 2, 2, 2, 2, 2, 2, 2, 2, 2, 2, 2, 2, 2, 2, 2, 2, 2, 2, 2, 2, 2, 2, 2, 2, 2, 2, 2, 2, 2, 2, 2, 2, 2, 2, 2, 2, 2, 2, 2, 2, 2, 2, 2, 2, 2, 2, 2, 2, 2, 2, 2, 2, 2, 2, 2, 2, 2, 2, 2, 2, 2, 2, 2, 2, 2, 2, 2, 2, 2, 2, 2, 2, 2, 2, 2, 2, 2, 2, 2, 2, 2, 2, 2, 2, 2, 2, 2, 2, 2, 2, 2, 2, 2, 2, 1, 1, 1, 1, 2, 2, 2, 2, 2, 2, 2, 2, 2, 2, 2, 2, 2, 2, 2, 2, 2, 2, 2, 2, 2, 2, 2, 2, 2, 2, 2, 2, 2, 2, 2, 2, 1, 1, 1, 1, 1, 1, 1, 1, 1, 1, 1, 1, 2, 1, 2, 2, 2, 2, 2, 2, 2, 2, 2, 2, 2, 2, 2, 2, 2, 2, 2, 2, 2, 2, 2, 2, 2, 2, 2, 2, 2, 2, 2, 2, 2, 2, 2, 2, 2, 2, 2, 2, 2, 2, 2, 2, 2, 2, 2, 2, 2, 2, 2, 2, 2, 2, 2, 2, 2, 2, 2, 2, 2, 2, 2, 2, 2, 2, 2, 2, 2, 2, 2, 2, 2, 2, 2, 2, 2, 2, 2, 2, 2, 2, 2, 2, 2, 2, 2, 2, 2, 2, 2, 2, 2, 2, 2, 2, 2, 2, 2, 2, 2, 2, 2, 2, 2, 2, 2, 1, 2, 3, 3, 3, 3, 3, 3, 3, 3, 3, 3, 3, 3, 3, 3, 3, 3, 3, 3, 3, 3, 3, 3, 3, 3, 3, 3, 3, 3, 3, 3, 3, 3, 3, 3, 3, 3, 3, 3, 3, 3, 3, 3, 3, 3, 3, 3, 3, 3, 3, 3, 3, 3, 3, 3, 3, 3, 3, 3, 3, 3, 3, 3, 3, 3, 3, 3, 3, 3, 3, 3, 3, 3, 3, 3, 3, 3, 3, 3, 3, 3, 3, 3, 3, 3, 3, 3, 3, 3, 3, 3, 3, 3, 3, 3, 3, 3, 3, 3, 3, 3, 3, 3, 3, 3, 3, 3, 3, 3, 3, 3, 3, 3, 3, 3, 3, 3, 3, 3, 3, 3, 3, 3, 3, 3, 3, 3, 3, 3, 3, 3, 3, 3, 3, 3, 3, 3, 3, 3, 3, 3, 3, 3, 3, 3, 3, 3, 3, 3, 3, 3, 3, 3, 3, 3, 3, 3, 3, 3, 3, 3, 3, 3, 3, 3, 3, 3, 3, 3, 3, 3, 3, 3, 3, 3, 3, 3, 3, 3, 3, 3, 3, 3, 3, 3, 3, 3, 3, 3, 3, 3, 3, 3, 3, 3, 3, 3, 3, 3, 3, 3, 3, 3, 3, 3, 3, 3, 3, 3, 3, 3, 3, 3, 3, 3, 3, 3, 3, 3, 3, 3, 3, 3, 3, 3, 3, 3, 3, 3, 3, 3, 3, 3, 3, 3, 3, 3, 3, 3, 3, 3, 3, 3, 3, 3, 3, 3, 3, 3, 3, 3, 3, 3, 3, 3, 3, 3, 3, 3, 3, 3, 3, 3, 3, 3, 3, 3, 3, 3, 3, 3, 3, 3, 3, 3, 3, 3, 3, 3, 3, 3, 3, 3, 3, 3, 3, 3, 3, 3, 3, 3, 3, 3, 3, 3, 3, 3, 3, 3, 3, 3, 3, 3, 3, 3, 3, 3, 3, 3, 1, 1, 1, 1, 1, 1, 1, 1, 1, 1, 1, 1, 1, 1, 1, 1, 1, 1, 1, 1, 1, 1, 1, 1, 1, 1, 1, 1, 1, 1, 1, 1, 1, 1, 1, 1, 1, 1, 1, 1, 1, 1, 1, 1, 1, 1, 1, 1, 1, 1, 1, 1, 1, 1, 1, 1, 1, 1, 1, 1, 1, 1, 1, 1, 1, 1, 1, 1, 1, 1, 1, 1, 1, 1, 1, 1, 1, 1, 1, 1, 1, 1, 1, 1, 1, 1, 1, 1, 1, 1, 1, 1, 1, 1, 1, 1, 1, 1, 1, 1, 1, 1, 1, 1, 1, 1, 1, 1, 1, 1, 1, 1, 1, 1, 1, 1, 1, 1, 1, 1, 1, 1, 1, 1, 1, 1, 1, 1, 1, 1, 1, 1, 1, 1, 1, 1, 1, 1, 1, 1, 1, 1, 1, 1, 1, 1, 1, 1, 1, 1, 1, 1, 1, 1, 1, 1, 1, 1, 1, 1, 1, 1, 1, 1, 1, 1, 1, 1, 1, 1, 1, 1, 1, 1, 1, 1, 1, 1, 1, 1, 1, 1, 1, 1, 1, 1, 1, 1, 1, 1, 0, 0, 0, 0, 0, 0, 0, 0, 0, 0, 0, 0, 0, 0, 0, 0, 0, 0, 0, 0, 0, 0, 0, 0, 0, 0, 0, 0, 0, 0, 0, 0, 4, 0, 0, 0, 0, 0, 0, 0, 0, 0, 0, 0, 0, 0, 0, 0, 0, 0, 0, 0, 0, 0, 0, 0, 0, 0, 0, 0, 0, 0, 0, 0, 0, 0, 0, 0, 0, 0, 0, 0, 0, 0, 0, 0, 0, 0, 0, 0, 0, 0, 0, 0, 0, 0, 0, 0, 0, 0, 0, 0, 0, 0, 0, 0, 0, 0, 0, 0, 0, 0, 0, 0, 0, 0, 0, 0, 0, 0, 0, 0, 0, 0, 0, 0, 0, 0, 0, 0, 0, 0, 0, 0, 0, 0, 0, 0, 0, 0, 0, 0, 0, 0, 0, 0, 0, 0, 0, 0, 0, 0, 4, 0, 0, 0, 0, 0, 0, 0, 0, 0, 4, 4, 4, 4, 4, 0, 0, 0, 0, 0, 0, 0, 0, 0, 0, 0, 0, 0, 0, 0, 0, 0, 0, 0, 0, 4, 4, 4, 4, 4, 4, 4, 4, 4, 4, 2, 2, 2, 2, 2, 2, 2, 2, 2, 2, 2, 2, 2, 2, 2, 2, 2, 2, 2, 2, 2, 2, 2, 2, 2, 2, 2, 2, 2, 2, 2, 2])
me_cube.materials.append(mat_scopehandle)
me_cube.materials.append(mat_detail)
me_cube.materials.append(mat_main)
me_cube.materials.append(mat_barrel)
me_cube.materials.append(mat_glass)
me_cube.use_remesh_preserve_volume = False
me_cube.use_remesh_preserve_attributes = False
me_cube.use_mirror_vertex_groups = False
me_cube.update()

# ---- objects
ob_rifle = bpy.data.objects.new('Rifle', me_cube)

# ---- transforms, parenting, visibility, modifiers, constraints
ob_rifle.location = (0.0, 0.0, 0.0)
ob_rifle.lineart.crease_threshold = 0.0

# ---- collection membership
col_collection_1.objects.link(ob_rifle)

# ---- scene / render settings (as saved in the file)
scene.frame_start = 1; scene.frame_end = 250; scene.frame_set(0)
scene.render.engine = 'CYCLES'
scene.render.resolution_x = 1000
scene.render.resolution_y = 1000
scene.render.dither_intensity = 0.0
scene.cycles.samples = 200
scene.cycles.sampling_pattern = 'TABULATED_SOBOL'
scene.cycles.light_sampling_threshold = 0.0
scene.cycles.use_adaptive_sampling = False
scene.cycles.use_light_tree = False
scene.cycles.caustics_reflective = False
scene.cycles.caustics_refractive = False
scene.cycles.blur_glossy = 0.0
scene.cycles.max_bounces = 2
scene.cycles.pixel_filter_type = 'GAUSSIAN'
scene.cycles.sample_clamp_indirect = 0.0
scene.view_settings.view_transform = 'Standard'
bpy.context.view_layer.update()

# ---- added for rendering (the .blend has no active camera): camera
cam_auto = bpy.data.cameras.new('AutoCamera')
cam_auto.lens = 50.0
cam_auto.sensor_width = 36.0
cam_auto.clip_end = 1000.0
ob_auto_camera = bpy.data.objects.new('AutoCamera', cam_auto)
scene.collection.objects.link(ob_auto_camera)
ob_auto_camera.location = (8.5245, -8.07243, 7.3852)
ob_auto_camera.rotation_euler = (1.09748, -7.21219e-08, 0.694738)
scene.camera = ob_auto_camera
bpy.context.view_layer.update()
